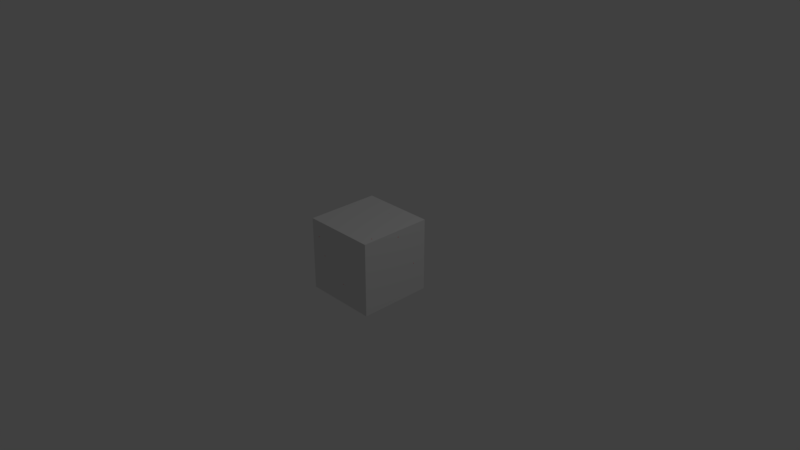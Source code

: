 # Source: ab_mem_transport_ec2cp_direct.blend  (saved by Blender 2.79.0; exported with 4.5.12 LTS)
import bpy
from mathutils import Matrix  # noqa: F401  (used for matrix-valued properties, if any)

bpy.ops.wm.read_factory_settings(use_empty=True)
scene = bpy.context.scene
scene.name = 'Scene'

# ---- collections
col_collection_1 = bpy.data.collections.new('Collection 1'); scene.collection.children.link(col_collection_1)

# ---- materials (node trees are filled in below, after node groups)
mat_world_mat = bpy.data.materials.new('World_mat')
mat_world_mat.alpha_threshold = 0.0
mat_world_mat.use_transparent_shadow = False
mat_world_mat.roughness = 0.5
mat_cube_mat = bpy.data.materials.new('Cube_mat')
mat_cube_mat.alpha_threshold = 0.0
mat_cube_mat.use_transparent_shadow = False
mat_cube_mat.roughness = 0.5
mat_mol_mem_mat = bpy.data.materials.new('mol_Mem_mat')
mat_mol_mem_mat.alpha_threshold = 0.0
mat_mol_mem_mat.use_transparent_shadow = False
mat_mol_mem_mat.diffuse_color = (0.0, 1.0, 0.0, 1.0)
mat_mol_mem_mat.roughness = 0.5
mat_mol_a_mat = bpy.data.materials.new('mol_A_mat')
mat_mol_a_mat.alpha_threshold = 0.0
mat_mol_a_mat.use_transparent_shadow = False
mat_mol_a_mat.diffuse_color = (1.0, 0.0, 0.0, 1.0)
mat_mol_a_mat.roughness = 0.5
mat_mol_b_mat = bpy.data.materials.new('mol_B_mat')
mat_mol_b_mat.alpha_threshold = 0.0
mat_mol_b_mat.use_transparent_shadow = False
mat_mol_b_mat.diffuse_color = (0.0, 1.0, 1.0, 1.0)
mat_mol_b_mat.roughness = 0.5

# ---- material node trees

# ---- world
world_world = bpy.data.worlds.new('World'); scene.world = world_world
world_world.color = (0.05088, 0.05088, 0.05088)
world_world.use_sun_shadow = False
world_world.sun_shadow_jitter_overblur = 0.0
world_world.cycles.sampling_method = 'MANUAL'

# ---- cameras
cam_camera = bpy.data.cameras.new('Camera')
cam_camera.clip_end = 100.0
cam_camera.lens = 35.0
cam_camera.sensor_width = 32.0
cam_camera.sensor_height = 18.0
cam_camera.ortho_scale = 7.314
cam_camera.dof.focus_distance = 0.0
cam_camera.dof.aperture_fstop = 128.0

# ---- lights
light_lamp = bpy.data.lights.new('Lamp', 'POINT')
light_lamp.transmission_factor = 0.0
light_lamp.cutoff_distance = 30.0
light_lamp.energy = 100.0
light_lamp.shadow_buffer_clip_start = 1.001
light_lamp.shadow_soft_size = 0.1
light_lamp.shadow_maximum_resolution = 0.006
light_lamp.use_absolute_resolution = True

# ---- meshes
me_world_009 = bpy.data.meshes.new('World.009')
me_world_009.from_pydata([(-2.0, -2.0, -2.0), (-2.0, -2.0, 2.0), (-2.0, 2.0, -2.0), (-2.0, 2.0, 2.0), (2.0, -2.0, -2.0), (2.0, -2.0, 2.0), (2.0, 2.0, -2.0), (2.0, 2.0, 2.0)], [], [(1, 2, 0), (3, 6, 2), (7, 4, 6), (5, 0, 4), (6, 0, 2), (3, 5, 7), (1, 3, 2), (3, 7, 6), (7, 5, 4), (5, 1, 0), (6, 4, 0), (3, 1, 5)])
me_world_009.materials.append(mat_world_mat)
me_world_009.use_remesh_preserve_volume = False
me_world_009.use_remesh_preserve_attributes = False
me_world_009.use_mirror_vertex_groups = False
me_world_009.update()
me_cube = bpy.data.meshes.new('Cube')
me_cube.from_pydata([(-1.0, -1.0, -1.0), (-1.0, -1.0, 1.0), (-1.0, 1.0, -1.0), (-1.0, 1.0, 1.0), (1.0, -1.0, -1.0), (1.0, -1.0, 1.0), (1.0, 1.0, -1.0), (1.0, 1.0, 1.0)], [], [(1, 2, 0), (3, 6, 2), (7, 4, 6), (5, 0, 4), (6, 0, 2), (3, 5, 7), (1, 3, 2), (3, 7, 6), (7, 5, 4), (5, 1, 0), (6, 4, 0), (3, 1, 5)])
me_cube.materials.append(mat_cube_mat)
me_cube.use_remesh_preserve_volume = False
me_cube.use_remesh_preserve_attributes = False
me_cube.use_mirror_vertex_groups = False
me_cube.update()
me_mol_mem_pos = bpy.data.meshes.new('mol_Mem_pos')
me_mol_mem_pos.from_pydata([(0.05625, -0.02749, 0.25), (-0.1556, -0.1802, 0.25), (-0.09392, -0.04193, 0.25), (0.0164, -0.06349, 0.25), (-0.1881, -0.09564, 0.25), (-0.1952, 0.1969, 0.25), (0.1658, 0.1109, 0.25), (-0.2372, -0.1898, 0.25), (0.09349, 0.222, 0.25), (0.2266, 0.03013, 0.25), (0.02516, 0.1642, 0.25), (-0.03371, 0.05596, 0.25), (0.1564, 0.01324, 0.25), (-0.01428, 0.02232, 0.25), (0.1937, 0.05593, 0.25), (-0.132, -0.1232, 0.25), (-0.05599, 0.2364, 0.25), (0.03906, -0.1902, 0.25), (0.1071, -0.1504, 0.25), (-0.047, 0.002435, 0.25), (-0.09515, -0.1047, 0.25), (0.1613, 0.1582, 0.25), (-0.1722, 0.06688, 0.25), (0.2296, 0.2302, 0.25), (-0.2401, 0.102, 0.25), (-0.2306, 0.1415, 0.25), (-0.01551, 0.1236, 0.25), (-0.2164, -0.2406, 0.25), (0.02644, 0.1196, 0.25), (-0.2399, -0.1997, 0.25), (-0.08689, -0.2481, 0.25), (-0.08206, 0.0405, 0.25), (-0.1303, -0.1364, 0.25), (-0.07213, -0.09683, 0.25), (-0.1036, 0.2294, 0.25), (-0.1989, -0.2261, 0.25), (0.1744, -0.0428, 0.25), (0.0428, -0.1971, 0.25), (0.09518, 0.2414, 0.25), (0.1444, 0.1498, 0.25), (-0.07819, 0.01357, 0.25), (0.1068, -0.0005796, 0.25), (0.05779, -0.1521, 0.25), (-0.03343, -0.216, 0.25), (0.001528, 0.142, 0.25), (0.1818, -0.05814, 0.25), (-0.2406, -0.058, 0.25), (0.07706, 0.08237, 0.25), (-0.1111, 0.03622, 0.25), (-0.2069, -0.1578, 0.25), (-0.2497, 0.1542, 0.25), (-0.1768, -0.15, 0.25), (-0.02394, 0.2456, 0.25), (0.1638, -0.1757, 0.25), (0.1607, -0.03082, 0.25), (0.07756, -0.06521, 0.25), (-0.04644, -0.1076, 0.25), (-0.008746, 0.03153, 0.25), (-0.2074, -0.1411, 0.25), (-0.02568, -0.08602, 0.25), (-0.2014, -0.091, 0.25), (-0.001124, -0.2198, 0.25), (-0.05865, -0.009551, 0.25), (0.1081, 0.2326, 0.25), (-0.1043, -0.2303, 0.25), (-0.1014, 0.2159, 0.25), (-0.1421, -0.2015, 0.25), (0.1135, -0.0732, 0.25), (-0.0723, -0.2442, 0.25), (0.1204, 0.02057, 0.25), (-0.2349, 0.1663, 0.25), (-0.2423, -0.1391, 0.25), (-0.05017, -0.135, 0.25), (-0.2011, 0.07165, 0.25), (0.194, 0.02535, 0.25), (0.2265, 0.1455, 0.25), (-0.08622, -0.09494, 0.25), (-0.06786, -0.215, 0.25), (0.01122, 0.1888, 0.25), (-0.1617, 0.2405, 0.25), (0.08347, 0.1864, 0.25), (0.09679, 0.2073, 0.25), (0.1251, 0.1212, 0.25), (-0.09223, 0.1383, 0.25), (0.07063, 0.05554, 0.25), (-0.08262, -0.01617, 0.25), (0.04241, 0.1672, 0.25), (0.02558, 0.2288, 0.25), (0.2005, -0.1729, 0.25), (-0.05554, 0.1504, 0.25), (-0.132, 0.07255, 0.25), (0.2137, 0.1565, 0.25), (-0.1384, 0.1928, 0.25), (-0.04564, -0.1865, 0.25), (-0.1236, 0.03859, 0.25), (-0.1025, 0.1674, 0.25), (-0.1147, 0.003669, 0.25), (-0.08784, -0.1695, 0.25), (0.01594, -0.04804, 0.25), (-0.06722, -0.06076, 0.25), (-0.2041, -0.05292, 0.25), (-0.138, -0.2292, 0.25), (-0.1107, -0.0795, 0.25), (0.1951, -0.1483, 0.25), (0.01598, 0.1735, 0.25), (-0.236, -0.06465, 0.25), (0.1062, -0.06564, 0.25), (0.118, 0.1616, 0.25), (0.08457, 0.01358, 0.25), (-0.1006, 0.1319, 0.25), (-0.1462, -0.09286, 0.25), (0.03908, 0.1874, 0.25), (-0.2184, 0.1438, 0.25), (0.2102, 0.1115, 0.25), (-0.2465, -0.1286, 0.25), (-0.1655, -0.2069, 0.25), (-0.067, 0.103, 0.25), (0.2181, -0.2332, 0.25), (0.1188, 0.04019, 0.25), (-0.07053, 0.1668, 0.25), (0.2, -0.1828, 0.25), (-0.2427, -0.2196, 0.25), (0.1867, -0.2068, 0.25), (0.1581, 0.1746, 0.25), (-0.2465, 0.03435, 0.25), (-0.2212, -0.2192, 0.25), (0.1152, -0.05383, 0.25), (0.03535, 0.06647, 0.25), (-0.08855, -0.02328, 0.25), (-0.1973, 0.1814, 0.25), (0.09334, -0.01432, 0.25), (-0.2001, 0.04631, 0.25), (0.1882, 0.212, 0.25), (-0.1201, 0.1903, 0.25), (-0.1548, 0.02853, 0.25), (-0.05151, -0.1181, 0.25), (-0.1796, -0.07697, 0.25), (-0.09246, -0.00426, 0.25), (0.08124, 0.1902, 0.25), (0.1231, 0.2485, 0.25), (-0.01676, -0.1638, 0.25), (-0.03303, 0.2481, 0.25), (0.1332, 0.2087, 0.25), (-0.14, -0.1446, 0.25), (0.05154, -0.1437, 0.25), (-0.0245, -0.1262, 0.25), (-0.2499, -0.1078, 0.25), (0.004911, 0.1147, 0.25), (-0.1228, -0.1935, 0.25), (-0.2005, -0.1174, 0.25), (0.2014, 0.1162, 0.25), (-0.1779, -0.1983, 0.25), (-0.1478, -0.2455, 0.25), (0.1467, 0.1608, 0.25), (0.2321, 0.2406, 0.25), (0.0107, 0.2466, 0.25), (-0.05165, -0.1905, 0.25), (0.0122, -0.04161, 0.25), (0.1895, -0.223, 0.25), (0.2231, 0.02128, 0.25), (-0.2345, -0.07206, 0.25), (-0.1781, 0.05896, 0.25), (-0.1516, -0.2282, 0.25), (0.05741, 0.1702, 0.25), (-0.1248, 0.07667, 0.25), (-0.006756, -0.1408, 0.25), (0.1129, -0.2369, 0.25), (-0.2183, -0.04449, 0.25), (-0.1119, 0.0572, 0.25), (0.1345, 0.1482, 0.25), (-0.2292, 0.1053, 0.25), (0.2152, 0.1515, 0.25), (0.2256, -0.08507, 0.25), (-0.2081, -0.07761, 0.25), (-0.01228, -0.1764, 0.25), (-0.1286, 0.03928, 0.25), (0.02964, 0.01546, 0.25), (0.1531, -0.1884, 0.25), (-0.217, -0.08676, 0.25), (0.03971, 0.1134, 0.25), (0.1453, -0.07311, 0.25), (-0.03621, 0.1925, 0.25), (0.01254, -0.09196, 0.25), (-0.001459, -0.2062, 0.25), (-0.2422, 0.03679, 0.25), (0.1804, 0.07869, 0.25), (0.03719, 0.2098, 0.25), (-0.05018, -0.01336, 0.25), (0.1874, -0.1513, 0.25), (0.1603, 0.1346, 0.25), (-0.1205, -0.1642, 0.25), (-0.04611, -0.05388, 0.25), (0.1636, -0.0254, 0.25), (0.2036, -0.00466, 0.25), (0.1675, -0.1648, 0.25), (0.03501, -0.1491, 0.25), (-0.1695, 0.1358, 0.25), (-0.2072, 0.0613, 0.25), (-0.2047, -0.01745, 0.25), (-0.09759, -0.01181, 0.25), (0.1823, 0.01718, 0.25), (0.09242, -0.2107, 0.25), (-0.232, -0.1341, 0.25), (0.2271, 0.08029, 0.25), (-0.1134, -0.07449, 0.25), (0.1991, 0.1483, 0.25), (-0.2285, 0.1947, 0.25), (-0.1096, 0.1517, 0.25), (0.1579, -0.09612, 0.25), (0.07423, -0.08662, 0.25), (-0.1231, -0.1987, 0.25), (0.2359, 0.1656, 0.25), (0.1498, -0.1516, 0.25), (-0.2368, -0.04424, 0.25), (-0.1039, -0.06798, 0.25), (-0.2037, 0.1988, 0.25), (-0.1335, -0.1075, 0.25), (-0.05241, 0.06922, 0.25), (0.116, -0.1797, 0.25), (-0.1627, -0.05669, 0.25), (-0.07974, 0.1836, 0.25), (-0.2478, 0.2335, 0.25), (0.1334, -0.1899, 0.25), (0.04106, 0.0963, 0.25), (0.2486, -0.1534, 0.25), (0.197, -0.05434, 0.25), (0.003608, -0.0101, 0.25), (0.211, 0.2473, 0.25), (-0.02069, 0.1455, 0.25), (-0.05276, 0.09125, 0.25), (-0.1561, -0.1747, 0.25), (0.0171, 0.2445, 0.25), (0.1816, 0.1663, 0.25), (0.09776, 0.1619, 0.25), (0.135, -0.07241, 0.25), (-0.06987, -0.1786, 0.25), (-0.2198, 0.1155, 0.25), (-0.2026, -0.1258, 0.25), (-0.2254, -0.01058, 0.25), (0.2119, -0.1007, 0.25), (-0.1177, 0.233, 0.25), (-0.2319, -0.09357, 0.25), (0.1635, 0.2434, 0.25), (-0.1332, -0.1408, 0.25), (-0.007401, 0.08712, 0.25), (-0.2246, 0.06801, 0.25), (0.2257, -0.1721, 0.25), (0.07774, -0.03273, 0.25), (-0.02251, -0.2193, 0.25), (-0.1379, 0.2258, 0.25), (-0.05088, 0.1754, 0.25), (-0.004174, 0.1144, 0.25), (0.05448, -0.0432, 0.25), (0.1488, 0.2045, 0.25), (-0.07384, 0.2417, 0.25), (0.2391, 0.02802, 0.25), (-0.2001, -0.198, 0.25), (0.05929, 0.1376, 0.25), (-0.105, 0.07886, 0.25), (0.07979, -0.216, 0.25), (-0.236, -0.2056, 0.25), (0.09795, 0.1725, 0.25), (0.08687, 0.004028, 0.25), (-0.05576, -0.1609, 0.25), (-0.1762, -0.135, 0.25), (0.104, -0.02194, 0.25), (0.2269, 0.1948, 0.25), (-0.02628, 0.09421, 0.25), (-0.08557, -0.0912, 0.25), (0.1068, 0.2413, 0.25), (0.05347, -0.1741, 0.25), (0.1162, 0.1323, 0.25), (-0.23, -0.05811, 0.25), (-0.2196, 0.02235, 0.25), (0.1126, -0.008568, 0.25), (0.1417, -0.1992, 0.25), (0.07253, -0.2021, 0.25), (-0.2478, -0.1249, 0.25), (-0.001249, -0.1256, 0.25), (-0.09817, -0.03427, 0.25), (-0.2044, 0.03011, 0.25), (0.2186, -0.1709, 0.25), (-0.1921, 0.1865, 0.25), (0.2247, -0.228, 0.25), (-0.2124, 0.2434, 0.25), (0.2035, -0.1394, 0.25), (-0.1872, -0.09771, 0.25), (0.1293, 0.2331, 0.25), (0.1853, -0.02279, 0.25), (-0.2494, -0.08365, 0.25), (0.1694, -0.1853, 0.25), (-0.03142, -0.1564, 0.25), (0.01506, -0.1325, 0.25), (0.04878, 0.006104, 0.25), (0.1088, 0.007371, 0.25), (0.1962, 0.0004301, 0.25), (0.1662, -0.2338, 0.25), (0.03014, 0.225, 0.25), (0.1956, -0.1214, 0.25), (0.2417, 0.08731, 0.25), (0.04104, -0.197, 0.25), (0.1238, -0.1762, 0.25), (-0.04633, 0.196, 0.25), (0.232, 0.2009, 0.25), (0.07901, -0.1515, 0.25), (-0.1358, -0.2042, 0.25), (-0.07996, 0.09272, 0.25), (-0.2255, -0.2021, 0.25), (0.1526, 0.06623, 0.25), (0.05686, 0.02976, 0.25), (0.06418, 0.1225, 0.25), (0.2231, -0.00238, 0.25), (-0.07918, 0.1115, 0.25), (-0.1091, 0.06416, 0.25), (0.1406, -0.05298, 0.25), (-0.1099, 0.02786, 0.25), (0.1191, 0.1704, 0.25), (0.2447, -0.1728, 0.25), (-0.2105, -0.1359, 0.25), (0.05388, 0.03545, 0.25), (0.1759, -0.09761, 0.25), (-0.2191, -0.2099, 0.25), (0.02275, -0.1729, 0.25), (0.07381, 0.2248, 0.25), (0.1412, -0.2395, 0.25), (0.06814, -0.04999, 0.25), (-0.05311, 0.1878, 0.25), (0.2275, -0.1186, 0.25), (-0.235, -0.1592, 0.25), (0.2054, -0.2117, 0.25), (0.2431, -0.1369, 0.25), (-0.181, 0.06023, 0.25), (-0.01082, 0.2391, 0.25), (-0.1107, 0.2369, 0.25), (0.1659, -0.2479, 0.25), (-0.03172, -0.04029, 0.25), (-0.183, -0.2152, 0.25), (0.1933, 0.2382, 0.25), (-0.2487, 0.01505, 0.25), (0.2347, 0.1715, 0.25), (0.2392, 0.1353, 0.25), (-0.0963, -0.1344, 0.25), (0.1745, 0.1823, 0.25), (-0.0255, -0.04866, 0.25), (0.04694, -0.03597, 0.25), (0.06966, 0.1402, 0.25), (0.06729, -0.1297, 0.25), (0.09813, 0.2123, 0.25), (-0.05958, -0.1752, 0.25), (0.1596, -0.2339, 0.25), (-0.03207, -0.2482, 0.25), (-0.2324, 0.1801, 0.25), (0.2489, -0.05686, 0.25), (-0.1709, -0.07101, 0.25), (-0.02111, 0.05665, 0.25), (-0.1918, 0.04874, 0.25), (0.2295, 0.08917, 0.25), (-0.2403, -0.005682, 0.25), (0.01549, -0.003129, 0.25), (0.2132, 0.09753, 0.25), (-0.2444, -0.01573, 0.25), (0.005996, 0.2309, 0.25), (-0.009505, -0.1368, 0.25), (0.002791, 0.2282, 0.25), (-0.07587, -0.02049, 0.25), (-0.08593, -0.03836, 0.25), (-0.0007698, -0.08798, 0.25), (0.2005, -0.06114, 0.25), (0.06117, 0.1461, 0.25), (0.2237, 0.1766, 0.25), (-0.07123, -0.09872, 0.25), (-0.1767, 0.03295, 0.25), (0.08346, 0.01875, 0.25), (0.1094, 0.1741, 0.25), (0.1005, -0.08589, 0.25), (0.2076, -0.1565, 0.25), (0.2279, -0.2162, 0.25), (-0.08766, 0.1964, 0.25), (-0.1974, -0.08677, 0.25), (0.08911, -0.005793, 0.25), (0.04932, -0.1382, 0.25), (0.1954, 0.01865, 0.25), (0.02625, 0.01864, 0.25), (-0.1694, 0.2399, 0.25), (-0.06797, -0.01166, 0.25), (-0.05561, 0.04385, 0.25), (-0.01829, 0.1111, 0.25), (0.07301, 0.1176, 0.25), (0.2155, -0.1276, 0.25), (0.1504, 0.03135, 0.25), (0.153, -0.1791, 0.25), (0.204, 0.1381, 0.25), (0.05997, 0.2426, 0.25), (-0.1005, -0.07142, 0.25), (0.05731, -0.2357, 0.25), (0.04383, -0.1713, 0.25), (0.1257, -0.04735, 0.25), (-0.122, -0.01487, 0.25), (0.2089, -0.1618, 0.25), (0.2084, 0.1414, 0.25), (-0.2083, -0.02387, 0.25), (-0.1266, 0.1048, 0.25), (0.1957, -0.2057, 0.25), (-0.004483, -0.05789, 0.25), (-0.1254, 0.05563, 0.25), (-0.1948, 0.004182, 0.25), (0.1214, 0.2164, 0.25), (0.08015, -0.05743, 0.25), (0.1215, -0.1471, 0.25), (0.143, -0.07398, 0.25), (-0.1434, 0.1887, 0.25), (0.04736, -0.1452, 0.25), (-0.01522, 0.003948, 0.25), (-0.1514, 0.1901, 0.25), (-0.173, -0.0673, 0.25), (-0.1194, 0.2057, 0.25), (0.1202, 0.05659, 0.25), (0.1132, -0.2323, 0.25), (-0.1289, -0.09297, 0.25), (-0.156, 0.0197, 0.25), (0.05912, 0.1276, 0.25), (0.06913, -0.1411, 0.25), (0.06108, 0.2287, 0.25), (-0.172, 0.008132, 0.25), (0.1114, -0.1199, 0.25), (0.09571, 0.05161, 0.25), (-0.1575, -0.1984, 0.25), (0.1096, 0.1141, 0.25), (0.1075, -0.191, 0.25), (-0.0143, -0.08972, 0.25), (-0.1998, -0.1221, 0.25), (-0.1474, 0.1684, 0.25), (-0.1093, -0.1427, 0.25), (0.05932, 0.1653, 0.25), (-0.06611, 0.2304, 0.25), (0.1257, 0.1044, 0.25), (0.1619, 0.1805, 0.25), (-0.1638, -0.2279, 0.25), (-0.06467, 0.1752, 0.25), (-0.1998, 0.238, 0.25), (0.07258, -0.01512, 0.25), (-0.00439, 0.2109, 0.25), (-0.1905, -0.1301, 0.25), (0.2081, 0.2307, 0.25), (0.1023, 0.1193, 0.25), (0.07165, -0.03602, 0.25), (-0.03855, -0.05835, 0.25), (0.1493, 0.229, 0.25), (-0.0614, 0.1852, 0.25), (-0.03338, 0.1358, 0.25), (-0.2248, -0.1286, 0.25), (0.1824, 0.1738, 0.25), (-0.1721, 0.1007, 0.25), (-0.1727, 0.2093, 0.25), (0.03771, 0.2217, 0.25), (-0.07856, -0.1073, 0.25), (-0.1246, -0.05257, 0.25), (0.00722, 0.1355, 0.25), (-0.09089, -0.01071, 0.25), (-0.1425, -0.2284, 0.25), (-0.2153, 0.13, 0.25), (0.1083, -0.1121, 0.25), (-0.0466, -0.2301, 0.25), (0.2282, 0.05836, 0.25), (-0.2404, 0.1762, 0.25), (-0.1268, 0.2086, 0.25), (-0.1436, -0.04513, 0.25), (-0.0116, 0.1545, 0.25), (-0.05795, 0.06721, 0.25), (0.04923, -0.02616, 0.25), (-0.02217, 0.1335, 0.25), (-0.07792, -0.164, 0.25), (0.01679, 0.06412, 0.25), (0.06464, -0.1048, 0.25), (-0.2009, -0.001596, 0.25), (0.2488, 0.02554, 0.25), (-0.1877, -0.2472, 0.25), (0.02076, 0.1759, 0.25), (-0.01738, -0.06129, 0.25), (-0.08194, -0.04465, 0.25), (0.126, -0.08121, 0.25), (0.1396, -0.1673, 0.25), (-0.2458, 0.2059, 0.25), (-0.04367, -0.05337, 0.25), (0.2182, 0.09181, 0.25), (0.1245, -0.2, 0.25), (0.128, 0.1925, 0.25), (0.1679, -0.09136, 0.25), (-0.1716, -0.09944, 0.25), (-0.1847, -0.04744, 0.25), (-0.1739, -0.1229, 0.25), (-0.02122, -0.005988, 0.25), (-0.03836, -0.2381, 0.25), (0.1055, -0.1095, 0.25), (-0.03112, -0.1421, 0.25), (-0.241, 0.2404, 0.25), (-0.2187, -0.1131, 0.25), (0.1029, 0.1257, 0.25), (0.2237, 0.1121, 0.25), (0.01504, -0.2065, 0.25), (0.0901, 0.07505, 0.25), (0.2474, 0.04044, 0.25), (0.1901, 0.2045, 0.25), (-0.1316, -0.05369, 0.25), (-0.2136, 0.1054, 0.25), (-0.2216, -0.09396, 0.25), (-0.1005, 0.2494, 0.25), (0.1592, -0.01577, 0.25), (-0.1635, -0.1898, 0.25), (-0.1419, 0.1337, 0.25), (0.1086, 0.1609, 0.25), (0.1989, 0.0132, 0.25), (-0.05535, 0.03041, 0.25), (0.1298, -0.1097, 0.25), (-0.2229, -0.1004, 0.25), (-0.1148, 0.08035, 0.25), (0.1429, 0.1584, 0.25), (0.1657, 0.21, 0.25), (0.01326, 0.1395, 0.25), (0.1627, 0.08007, 0.25), (-0.003066, 0.2244, 0.25), (-0.01109, -0.1172, 0.25), (0.1749, 0.09329, 0.25), (-0.1709, -0.1598, 0.25), (0.1034, -0.05361, 0.25), (-0.1213, 0.09593, 0.25), (0.2142, -0.178, 0.25), (0.1666, -0.05885, 0.25), (-0.0737, 0.2235, 0.25), (-0.03314, -0.1975, 0.25), (-0.1968, 0.1908, 0.25), (0.1137, -0.2189, 0.25), (0.0744, -0.1041, 0.25), (0.1036, -0.2046, 0.25), (-0.04157, 0.08662, 0.25), (0.07321, -0.01901, 0.25), (-0.1866, 0.09155, 0.25), (-0.008386, -0.221, 0.25), (-0.23, -0.1689, 0.25), (-0.09014, 0.1065, 0.25), (0.02813, 0.07347, 0.25), (0.1469, -0.1447, 0.25), (-0.1931, 0.2327, 0.25), (0.1686, -0.03377, 0.25), (0.112, 0.1852, 0.25), (0.03501, 0.1058, 0.25), (-0.03442, -0.04191, 0.25), (0.156, 0.1439, 0.25), (0.05247, 0.1251, 0.25), (-0.1121, -0.1339, 0.25), (0.06669, 0.1052, 0.25), (-0.1025, 0.125, 0.25), (-0.2141, 0.07046, 0.25), (0.2127, -0.193, 0.25), (0.006966, 0.1038, 0.25), (-0.1511, -0.1514, 0.25), (-0.2415, -0.07525, 0.25), (-0.1707, 0.07886, 0.25), (-0.03375, 0.1168, 0.25), (0.06572, 0.1974, 0.25), (0.09004, -0.1448, 0.25), (0.1941, -0.06594, 0.25), (0.02749, -0.1656, 0.25), (-0.2444, -0.1933, 0.25), (0.1277, -0.1255, 0.25), (0.2304, -0.1184, 0.25), (0.03091, 0.05563, 0.25), (-0.06884, 0.04833, 0.25), (0.1705, -0.1446, 0.25), (0.1261, 0.0692, 0.25), (0.01956, -0.2113, 0.25), (0.1479, -0.06536, 0.25), (0.1106, 0.05116, 0.25), (-0.05083, -0.02558, 0.25), (-0.0374, 0.1965, 0.25), (-0.0747, 0.147, 0.25), (-0.1414, 0.2255, 0.25), (0.1795, 0.0502, 0.25), (0.2456, 0.007742, 0.25), (0.006045, -0.1708, 0.25), (-0.1859, 0.1304, 0.25), (0.09219, 0.06797, 0.25), (0.2284, 0.1059, 0.25), (0.06093, 0.1925, 0.25), (-0.07404, 0.1036, 0.25), (0.07238, 0.2006, 0.25), (0.2191, -0.1554, 0.25), (-0.1997, 0.1329, 0.25), (-0.2016, 0.172, 0.25), (-0.1959, -0.1092, 0.25), (-0.215, 0.05159, 0.25), (0.05251, 0.1206, 0.25), (0.06111, -0.2236, 0.25), (0.2349, 0.1138, 0.25), (0.01041, 0.07012, 0.25), (0.1451, 0.1098, 0.25), (0.213, -0.1426, 0.25), (-0.005317, -0.1626, 0.25), (-0.01996, -0.1387, 0.25), (0.2461, 0.08739, 0.25), (0.001789, -0.1577, 0.25), (-0.2188, 0.2396, 0.25), (-0.02603, -0.0392, 0.25), (0.2481, 0.2123, 0.25), (0.1366, -0.2152, 0.25), (-0.1921, 0.05722, 0.25), (0.2433, 0.2065, 0.25), (0.1909, -0.03992, 0.25), (0.1406, 0.0005098, 0.25), (0.02373, 0.07281, 0.25), (-0.146, -0.1636, 0.25), (0.1116, -0.166, 0.25), (-0.1392, -0.1537, 0.25), (0.2021, -0.234, 0.25), (0.1757, 0.02189, 0.25), (0.08699, 0.08665, 0.25), (-0.2297, -0.07438, 0.25), (0.1833, 0.004529, 0.25), (-0.1542, 0.07282, 0.25), (-0.04335, -0.1336, 0.25), (0.2499, 0.1489, 0.25), (0.1954, -0.0855, 0.25), (-0.1604, -0.09774, 0.25), (-0.002434, 0.0631, 0.25), (-0.002922, 0.2255, 0.25), (0.07255, -0.1921, 0.25), (0.1386, 0.2175, 0.25), (0.08377, -0.101, 0.25), (0.05612, -0.07307, 0.25), (0.07868, 0.06127, 0.25), (-0.2137, 0.1772, 0.25), (0.08035, -0.1343, 0.25), (0.158, -0.1239, 0.25), (-0.09619, 0.1118, 0.25), (0.08354, 0.141, 0.25), (-0.04957, 0.2297, 0.25), (-0.08634, -0.1043, 0.25), (0.2331, -0.1395, 0.25), (0.2073, -0.2279, 0.25), (0.1216, -0.08877, 0.25), (0.00212, -0.1807, 0.25), (0.09286, 0.02845, 0.25), (-0.01975, 0.05036, 0.25), (-0.06341, -0.1262, 0.25), (-0.1085, -0.1881, 0.25), (0.2269, -0.2096, 0.25), (0.1497, 0.08998, 0.25), (-0.1905, 0.1745, 0.25), (0.05539, -0.1277, 0.25), (0.1494, -0.1798, 0.25), (0.1678, 0.1262, 0.25), (-0.2113, 0.01792, 0.25), (0.1266, -0.2303, 0.25), (0.2324, -0.2486, 0.25), (0.1286, -0.1191, 0.25), (0.1087, 0.03719, 0.25), (0.02971, 0.162, 0.25), (0.1902, 0.04116, 0.25), (0.02468, -0.08776, 0.25), (-0.2021, 0.1569, 0.25), (-0.2404, -0.1061, 0.25), (-0.1634, 0.1045, 0.25), (-0.1399, 0.02229, 0.25), (0.1625, -0.05344, 0.25), (0.1941, 0.2206, 0.25), (0.2074, 0.1914, 0.25), (0.1275, 0.1338, 0.25), (0.06896, -0.2423, 0.25), (0.1868, -0.005511, 0.25), (-0.01591, 0.09432, 0.25), (0.2227, 0.1297, 0.25), (-0.238, 0.1385, 0.25), (0.1805, 0.06527, 0.25), (-0.02417, 0.0474, 0.25), (0.1943, -0.01845, 0.25), (0.08557, -0.028, 0.25), (-0.08376, 0.03933, 0.25), (-0.2314, -0.1894, 0.25), (-0.08548, -0.1867, 0.25), (0.07546, 0.01841, 0.25), (0.1239, -0.2131, 0.25), (-0.1507, 0.07924, 0.25), (-0.1844, 0.1088, 0.25), (-0.02949, -0.2291, 0.25), (0.1841, -0.1185, 0.25), (0.1079, 0.07953, 0.25), (-0.2252, 0.1435, 0.25), (0.08729, 0.1193, 0.25), (0.2164, -0.1877, 0.25), (-0.05715, -0.2377, 0.25), (0.2147, 0.217, 0.25), (0.1164, 0.07443, 0.25), (0.1626, -0.1545, 0.25), (0.1647, -0.1374, 0.25), (0.2137, -0.1114, 0.25), (-0.1796, -0.1737, 0.25), (-0.236, 0.08979, 0.25), (-0.05378, -0.2039, 0.25), (0.1688, -0.01867, 0.25), (0.2219, 0.02985, 0.25), (0.02551, 0.03858, 0.25), (-0.2109, 0.01141, 0.25), (0.2116, 0.1846, 0.25), (0.2213, 0.0595, 0.25), (0.2118, 0.2004, 0.25), (0.04409, -0.055, 0.25), (0.05854, 0.2064, 0.25), (-0.1421, -0.1836, 0.25), (-0.2259, -0.245, 0.25), (0.111, -0.1672, 0.25), (-0.1094, -0.1389, 0.25), (-0.08005, 0.2212, 0.25), (-0.226, 0.07902, 0.25), (-0.06014, -0.06256, 0.25), (0.008163, -0.1549, 0.25), (-0.2445, -0.01125, 0.25), (-0.06838, -0.131, 0.25), (-0.02292, -0.007945, 0.25), (0.2262, 0.09809, 0.25), (0.04683, 0.1608, 0.25), (0.09731, 0.2262, 0.25), (0.1947, -0.03032, 0.25), (0.0406, 0.1993, 0.25), (0.1873, -0.1024, 0.25), (-0.2057, 0.02228, 0.25), (0.1827, 0.04206, 0.25), (0.1601, 0.08522, 0.25), (-0.04624, -0.2494, 0.25), (-0.1869, -0.001601, 0.25), (-0.07758, 0.1207, 0.25), (0.1535, 0.2454, 0.25), (-0.1065, -0.1783, 0.25), (-0.1, -0.05003, 0.25), (-0.1607, -0.1048, 0.25), (0.2366, -0.2194, 0.25), (-0.03352, 0.1402, 0.25), (0.2172, 0.07751, 0.25), (-0.2242, 0.09045, 0.25), (-0.0253, 0.1987, 0.25), (-0.1015, -0.2133, 0.25), (-0.195, 0.1797, 0.25), (0.1813, 0.1953, 0.25), (0.2286, 0.007867, 0.25), (0.206, -0.194, 0.25), (0.1766, -0.2288, 0.25), (-0.008159, 0.002313, 0.25), (0.1157, 0.162, 0.25), (-0.2301, -0.03763, 0.25), (-0.02092, 0.1784, 0.25), (-0.08154, 0.2372, 0.25), (0.07975, 0.1505, 0.25), (0.04823, 0.1601, 0.25), (-0.1422, 0.158, 0.25), (-0.1395, 0.02806, 0.25), (0.03646, -0.13, 0.25), (-0.02977, -0.1346, 0.25), (0.2341, -0.09594, 0.25), (0.157, -0.2159, 0.25), (-0.1864, -0.2175, 0.25), (-0.112, -0.06709, 0.25), (-0.2187, -0.01107, 0.25), (-0.2207, -0.06313, 0.25), (-0.1233, 0.2021, 0.25), (-0.2093, 0.08068, 0.25), (0.1759, 0.222, 0.25), (-0.0816, 0.02136, 0.25), (0.1714, 0.1008, 0.25), (-0.1269, -0.03871, 0.25), (0.1428, -0.1326, 0.25), (-0.1411, -0.01574, 0.25), (-0.002933, -2.293e-05, 0.25), (-0.1167, 0.2271, 0.25), (-0.1796, -0.04808, 0.25), (-0.1857, -0.2366, 0.25), (-0.1907, 0.1973, 0.25), (-0.1671, -0.2297, 0.25), (-0.1517, 0.04212, 0.25), (-0.1314, -0.1921, 0.25), (0.1076, -0.1534, 0.25), (-0.2152, -0.01688, 0.25), (-0.1557, 0.03243, 0.25), (-0.02071, 0.2499, 0.25), (0.2477, -0.08483, 0.25), (-0.0612, -0.2477, 0.25), (0.03322, 0.03428, 0.25), (-0.1926, 0.2462, 0.25), (0.1099, -0.2154, 0.25), (0.095, -0.04163, 0.25), (-0.2311, 0.2326, 0.25), (-0.1273, -0.1815, 0.25), (0.03043, -0.1666, 0.25), (-0.2152, -0.1594, 0.25), (0.04019, 0.01251, 0.25), (-0.09041, -0.2111, 0.25), (0.1165, -0.1555, 0.25), (-0.1292, 0.09629, 0.25), (-0.1602, -0.04701, 0.25), (0.02183, -0.08304, 0.25), (-0.006362, -0.03794, 0.25), (-0.1532, -0.2466, 0.25), (-0.08783, -0.0611, 0.25), (0.08824, -0.2207, 0.25), (0.07241, 0.2184, 0.25), (-0.1291, 0.1587, 0.25), (0.1318, -0.01851, 0.25), (0.2239, 0.2388, 0.25), (0.05239, 0.2467, 0.25), (0.003581, 0.1816, 0.25), (0.1518, -0.2054, 0.25), (-0.09825, 0.1915, 0.25), (0.1036, 0.01619, 0.25), (-0.0007309, 0.1309, 0.25), (-0.1502, 0.1609, 0.25), (0.002022, -0.2275, 0.25), (0.1736, -0.1679, 0.25), (0.1631, 0.1286, 0.25), (0.04968, -0.2265, 0.25), (0.176, 0.1141, 0.25), (0.2052, -0.04797, 0.25), (0.09593, 0.2339, 0.25), (0.1109, 0.2078, 0.25), (0.0807, 0.2318, 0.25), (-0.2138, -0.07362, 0.25), (-0.007996, 0.1985, 0.25), (-0.128, 0.1155, 0.25), (0.06888, 0.1475, 0.25), (-0.1156, -0.2383, 0.25), (0.1375, 0.1017, 0.25), (-0.2042, -0.17, 0.25), (0.1363, 0.09181, 0.25), (-0.2387, 0.06164, 0.25), (-0.08566, -0.2344, 0.25), (-0.04327, 0.1214, 0.25), (0.1416, 0.09749, 0.25), (0.2071, 0.03197, 0.25), (-0.01641, -0.2448, 0.25), (0.09899, -0.1382, 0.25), (-0.04992, 0.04618, 0.25), (0.2075, 0.2125, 0.25), (0.2345, -0.04141, 0.25), (-0.2193, 0.1245, 0.25), (-0.1353, -0.1614, 0.25), (0.1767, -0.006989, 0.25), (0.05005, 0.237, 0.25), (0.1517, -0.1363, 0.25), (-0.01632, -0.1838, 0.25), (-0.2219, 0.0508, 0.25), (-0.2391, -0.1261, 0.25), (0.1529, -0.03914, 0.25), (0.03026, -0.2198, 0.25), (-0.1382, -0.1946, 0.25), (-0.0329, -0.05095, 0.25), (-0.1743, 0.17, 0.25), (0.02611, -0.01202, 0.25), (0.162, -0.004115, 0.25), (0.02637, -0.221, 0.25), (-0.1553, 0.2256, 0.25), (-0.1489, 0.001083, 0.25), (0.07624, 0.09979, 0.25), (0.2371, 0.2104, 0.25), (0.2405, 0.1089, 0.25), (-0.1242, -0.2419, 0.25), (-0.1652, 0.1148, 0.25), (-0.1495, 0.2399, 0.25), (-0.2021, -0.1109, 0.25), (0.1241, -0.1183, 0.25), (-0.1055, 0.1462, 0.25), (-0.1312, 0.1751, 0.25), (0.01864, 0.1155, 0.25), (0.2371, 0.1414, 0.25), (0.03505, 0.1322, 0.25), (-0.1772, 0.1935, 0.25), (-0.1617, 0.1248, 0.25), (0.05497, 0.07051, 0.25), (0.248, 0.1757, 0.25), (0.2112, 0.2064, 0.25), (0.2398, -0.2061, 0.25), (-0.005973, -0.04539, 0.25), (0.2488, -0.2152, 0.25), (-0.1023, 0.0003014, 0.25), (-0.1643, -0.02615, 0.25), (-0.04112, 0.1761, 0.25), (0.1761, -0.01929, 0.25), (-0.1597, -0.1141, 0.25), (0.2332, -0.1629, 0.25), (-0.2159, 0.1535, 0.25), (0.1873, 0.01384, 0.25), (-0.02581, -0.1722, 0.25), (-0.09445, -0.05536, 0.25), (-0.2032, 0.09452, 0.25), (-0.08174, -0.06869, 0.25), (-0.1183, 0.1168, 0.25), (0.2001, 0.1244, 0.25), (-0.1806, 0.1985, 0.25), (0.08746, 0.1941, 0.25), (0.2273, -0.1599, 0.25), (-0.0438, 0.1643, 0.25), (0.1244, 0.1323, 0.25), (-0.2477, -0.1977, 0.25), (-0.1859, 0.1005, 0.25), (0.2084, 0.08353, 0.25), (-0.003126, -0.2498, 0.25), (-0.205, -0.2148, 0.25), (-0.01959, 0.06678, 0.25), (0.08831, -0.1684, 0.25), (-0.02799, 0.2298, 0.25), (-0.2124, -0.195, 0.25), (0.00405, 0.1104, 0.25), (0.1975, -0.2418, 0.25), (-0.02718, -0.1591, 0.25), (-0.1871, 0.04045, 0.25), (-0.007735, 0.05624, 0.25), (0.2447, 0.07443, 0.25), (-0.03923, 0.1834, 0.25), (0.24, -0.0364, 0.25), (-0.1081, 0.06678, 0.25), (0.04538, 0.1458, 0.25), (0.03728, -0.1455, 0.25), (-0.159, 0.01741, 0.25), (0.1042, 0.1949, 0.25), (0.1117, -0.1074, 0.25), (0.1293, 0.04844, 0.25), (-0.04132, 0.07598, 0.25), (0.1391, 0.2129, 0.25), (0.1865, 0.02972, 0.25), (-0.06805, -0.1043, 0.25), (0.2462, -0.0132, 0.25), (0.2306, 0.1854, 0.25), (-0.113, 0.1676, 0.25), (-0.07061, -0.1621, 0.25), (-0.1177, 0.174, 0.25), (-0.08308, -0.2091, 0.25), (0.1873, 0.1448, 0.25), (0.1516, -0.2176, 0.25), (-0.03666, -0.1811, 0.25), (0.00235, -0.2089, 0.25), (-0.2427, 0.009944, 0.25), (0.2109, 0.002164, 0.25), (0.191, -0.074, 0.25), (-0.2248, -0.1238, 0.25), (-0.08002, -0.1722, 0.25), (-0.2267, -0.01572, 0.25), (0.01664, 0.2159, 0.25), (0.2065, -0.2428, 0.25), (-0.2075, 0.1328, 0.25), (0.147, -0.06114, 0.25), (0.0637, -0.1818, 0.25), (-0.1368, -0.1542, 0.25), (0.03497, -0.08962, 0.25), (-0.08426, 0.1877, 0.25), (0.1086, -0.1051, 0.25), (0.05134, 0.0432, 0.25), (-0.1665, 0.06502, 0.25), (0.06267, -0.0541, 0.25), (0.2439, -0.1435, 0.25), (0.168, -0.08351, 0.25), (0.02093, 0.006679, 0.25), (0.1076, 0.1814, 0.25), (-0.117, 0.0973, 0.25), (-0.04961, 0.07812, 0.25), (0.1633, -0.1142, 0.25), (-0.2174, -0.05243, 0.25), (0.09663, -0.2269, 0.25), (0.1731, 0.21, 0.25), (0.1883, 0.09455, 0.25), (-0.1912, 0.02669, 0.25), (-0.05222, -0.1395, 0.25), (0.09041, 0.2284, 0.25), (-0.05614, 0.08167, 0.25), (-0.03805, -0.09254, 0.25), (0.138, 0.07139, 0.25), (0.2077, 0.1389, 0.25), (-0.001594, 0.002787, 0.25), (0.05942, -0.1743, 0.25), (-0.1726, -0.1071, 0.25), (0.1486, -0.004586, 0.25), (-0.2254, 0.01788, 0.25), (0.0007021, 0.08818, 0.25), (0.0171, 0.06883, 0.25), (-0.2203, -0.1423, 0.25), (-0.2086, 0.2225, 0.25), (-0.0346, 0.1797, 0.25), (0.1929, 0.2244, 0.25), (0.1805, -0.05771, 0.25), (-0.02831, 0.07067, 0.25), (0.1099, 0.1363, 0.25), (-0.1264, 0.1905, 0.25), (-0.007247, 0.04434, 0.25), (-0.001805, -0.01399, 0.25), (-0.09005, 0.1243, 0.25), (0.01405, -0.1204, 0.25), (0.1365, -0.225, 0.25), (-0.1369, -0.2146, 0.25), (-0.1444, -0.1685, 0.25), (-0.2049, -0.03268, 0.25), (-0.148, -0.1101, 0.25), (-0.1913, -0.01178, 0.25), (-0.09049, 0.01494, 0.25), (0.05562, 0.2199, 0.25), (-0.1723, -0.1957, 0.25)], [], [])
me_mol_mem_pos.use_remesh_preserve_volume = False
me_mol_mem_pos.use_remesh_preserve_attributes = False
me_mol_mem_pos.use_mirror_vertex_groups = False
me_mol_mem_pos.update()
me_mol_mem_shape = bpy.data.meshes.new('mol_Mem_shape')
me_mol_mem_shape.from_pydata([(0.005, 0.0, 0.0), (0.004905, 0.0, 0.0004784), (0.004634, 0.0, 0.0008839), (0.004228, 0.0, 0.001155), (0.00375, 0.0, 0.00125), (0.003272, 0.0, 0.001155), (0.002866, 0.0, 0.0008839), (0.002595, 0.0, 0.0004784), (0.0025, 0.0, 0.0), (0.002595, 0.0, -0.0004784), (0.002866, 0.0, -0.0008839), (0.003272, 0.0, -0.001155), (0.00375, 0.0, -0.00125), (0.004228, 0.0, -0.001155), (0.004634, 0.0, -0.0008839), (0.004905, 0.0, -0.0004784), (0.004619, 0.001913, 0.0), (0.004531, 0.001877, 0.0004784), (0.004281, 0.001773, 0.0008839), (0.003906, 0.001618, 0.001155), (0.003465, 0.001435, 0.00125), (0.003023, 0.001252, 0.001155), (0.002648, 0.001097, 0.0008839), (0.002398, 0.0009931, 0.0004784), (0.00231, 0.0009567, 0.0), (0.002398, 0.0009931, -0.0004784), (0.002648, 0.001097, -0.0008839), (0.003023, 0.001252, -0.001155), (0.003465, 0.001435, -0.00125), (0.003906, 0.001618, -0.001155), (0.004281, 0.001773, -0.0008839), (0.004531, 0.001877, -0.0004784), (0.003536, 0.003536, 0.0), (0.003468, 0.003468, 0.0004784), (0.003277, 0.003277, 0.0008839), (0.00299, 0.00299, 0.001155), (0.002652, 0.002652, 0.00125), (0.002313, 0.002313, 0.001155), (0.002027, 0.002027, 0.0008839), (0.001835, 0.001835, 0.0004784), (0.001768, 0.001768, 0.0), (0.001835, 0.001835, -0.0004784), (0.002027, 0.002027, -0.0008839), (0.002313, 0.002313, -0.001155), (0.002652, 0.002652, -0.00125), (0.00299, 0.00299, -0.001155), (0.003277, 0.003277, -0.0008839), (0.003468, 0.003468, -0.0004784), (0.001913, 0.004619, 0.0), (0.001877, 0.004531, 0.0004784), (0.001773, 0.004281, 0.0008839), (0.001618, 0.003906, 0.001155), (0.001435, 0.003465, 0.00125), (0.001252, 0.003023, 0.001155), (0.001097, 0.002648, 0.0008839), (0.0009931, 0.002398, 0.0004784), (0.0009567, 0.00231, 0.0), (0.0009931, 0.002398, -0.0004784), (0.001097, 0.002648, -0.0008839), (0.001252, 0.003023, -0.001155), (0.001435, 0.003465, -0.00125), (0.001618, 0.003906, -0.001155), (0.001773, 0.004281, -0.0008839), (0.001877, 0.004531, -0.0004784), (0.0, 0.005, 0.0), (0.0, 0.004905, 0.0004784), (0.0, 0.004634, 0.0008839), (0.0, 0.004228, 0.001155), (0.0, 0.00375, 0.00125), (0.0, 0.003272, 0.001155), (0.0, 0.002866, 0.0008839), (0.0, 0.002595, 0.0004784), (0.0, 0.0025, 0.0), (0.0, 0.002595, -0.0004784), (0.0, 0.002866, -0.0008839), (0.0, 0.003272, -0.001155), (0.0, 0.00375, -0.00125), (0.0, 0.004228, -0.001155), (0.0, 0.004634, -0.0008839), (0.0, 0.004905, -0.0004784), (-0.001913, 0.004619, 0.0), (-0.001877, 0.004531, 0.0004784), (-0.001773, 0.004281, 0.0008839), (-0.001618, 0.003906, 0.001155), (-0.001435, 0.003465, 0.00125), (-0.001252, 0.003023, 0.001155), (-0.001097, 0.002648, 0.0008839), (-0.0009931, 0.002398, 0.0004784), (-0.0009567, 0.00231, 0.0), (-0.0009931, 0.002398, -0.0004784), (-0.001097, 0.002648, -0.0008839), (-0.001252, 0.003023, -0.001155), (-0.001435, 0.003465, -0.00125), (-0.001618, 0.003906, -0.001155), (-0.001773, 0.004281, -0.0008839), (-0.001877, 0.004531, -0.0004784), (-0.003536, 0.003536, 0.0), (-0.003468, 0.003468, 0.0004784), (-0.003277, 0.003277, 0.0008839), (-0.00299, 0.00299, 0.001155), (-0.002652, 0.002652, 0.00125), (-0.002313, 0.002313, 0.001155), (-0.002027, 0.002027, 0.0008839), (-0.001835, 0.001835, 0.0004784), (-0.001768, 0.001768, 0.0), (-0.001835, 0.001835, -0.0004784), (-0.002027, 0.002027, -0.0008839), (-0.002313, 0.002313, -0.001155), (-0.002652, 0.002652, -0.00125), (-0.00299, 0.00299, -0.001155), (-0.003277, 0.003277, -0.0008839), (-0.003468, 0.003468, -0.0004784), (-0.004619, 0.001913, 0.0), (-0.004531, 0.001877, 0.0004784), (-0.004281, 0.001773, 0.0008839), (-0.003906, 0.001618, 0.001155), (-0.003465, 0.001435, 0.00125), (-0.003023, 0.001252, 0.001155), (-0.002648, 0.001097, 0.0008839), (-0.002398, 0.0009931, 0.0004784), (-0.00231, 0.0009567, 0.0), (-0.002398, 0.0009931, -0.0004784), (-0.002648, 0.001097, -0.0008839), (-0.003023, 0.001252, -0.001155), (-0.003465, 0.001435, -0.00125), (-0.003906, 0.001618, -0.001155), (-0.004281, 0.001773, -0.0008839), (-0.004531, 0.001877, -0.0004784), (-0.005, 0.0, 0.0), (-0.004905, 0.0, 0.0004784), (-0.004634, 0.0, 0.0008839), (-0.004228, 0.0, 0.001155), (-0.00375, 0.0, 0.00125), (-0.003272, 0.0, 0.001155), (-0.002866, 0.0, 0.0008839), (-0.002595, 0.0, 0.0004784), (-0.0025, 0.0, 0.0), (-0.002595, 0.0, -0.0004784), (-0.002866, 0.0, -0.0008839), (-0.003272, 0.0, -0.001155), (-0.00375, 0.0, -0.00125), (-0.004228, 0.0, -0.001155), (-0.004634, 0.0, -0.0008839), (-0.004905, 0.0, -0.0004784), (-0.004619, -0.001913, 0.0), (-0.004531, -0.001877, 0.0004784), (-0.004281, -0.001773, 0.0008839), (-0.003906, -0.001618, 0.001155), (-0.003465, -0.001435, 0.00125), (-0.003023, -0.001252, 0.001155), (-0.002648, -0.001097, 0.0008839), (-0.002398, -0.0009931, 0.0004784), (-0.00231, -0.0009567, 0.0), (-0.002398, -0.0009931, -0.0004784), (-0.002648, -0.001097, -0.0008839), (-0.003023, -0.001252, -0.001155), (-0.003465, -0.001435, -0.00125), (-0.003906, -0.001618, -0.001155), (-0.004281, -0.001773, -0.0008839), (-0.004531, -0.001877, -0.0004784), (-0.003536, -0.003536, 0.0), (-0.003468, -0.003468, 0.0004784), (-0.003277, -0.003277, 0.0008839), (-0.00299, -0.00299, 0.001155), (-0.002652, -0.002652, 0.00125), (-0.002313, -0.002313, 0.001155), (-0.002027, -0.002027, 0.0008839), (-0.001835, -0.001835, 0.0004784), (-0.001768, -0.001768, 0.0), (-0.001835, -0.001835, -0.0004784), (-0.002027, -0.002027, -0.0008839), (-0.002313, -0.002313, -0.001155), (-0.002652, -0.002652, -0.00125), (-0.00299, -0.00299, -0.001155), (-0.003277, -0.003277, -0.0008839), (-0.003468, -0.003468, -0.0004784), (-0.001913, -0.004619, 0.0), (-0.001877, -0.004531, 0.0004784), (-0.001773, -0.004281, 0.0008839), (-0.001618, -0.003906, 0.001155), (-0.001435, -0.003465, 0.00125), (-0.001252, -0.003023, 0.001155), (-0.001097, -0.002648, 0.0008839), (-0.0009931, -0.002398, 0.0004784), (-0.0009567, -0.00231, 0.0), (-0.0009931, -0.002398, -0.0004784), (-0.001097, -0.002648, -0.0008839), (-0.001252, -0.003023, -0.001155), (-0.001435, -0.003465, -0.00125), (-0.001618, -0.003906, -0.001155), (-0.001773, -0.004281, -0.0008839), (-0.001877, -0.004531, -0.0004784), (0.0, -0.005, 0.0), (0.0, -0.004905, 0.0004784), (0.0, -0.004634, 0.0008839), (0.0, -0.004228, 0.001155), (0.0, -0.00375, 0.00125), (0.0, -0.003272, 0.001155), (0.0, -0.002866, 0.0008839), (0.0, -0.002595, 0.0004784), (0.0, -0.0025, 0.0), (0.0, -0.002595, -0.0004784), (0.0, -0.002866, -0.0008839), (0.0, -0.003272, -0.001155), (0.0, -0.00375, -0.00125), (0.0, -0.004228, -0.001155), (0.0, -0.004634, -0.0008839), (0.0, -0.004905, -0.0004784), (0.001913, -0.004619, 0.0), (0.001877, -0.004531, 0.0004784), (0.001773, -0.004281, 0.0008839), (0.001618, -0.003906, 0.001155), (0.001435, -0.003465, 0.00125), (0.001252, -0.003023, 0.001155), (0.001097, -0.002648, 0.0008839), (0.0009931, -0.002398, 0.0004784), (0.0009567, -0.00231, 0.0), (0.0009931, -0.002398, -0.0004784), (0.001097, -0.002648, -0.0008839), (0.001252, -0.003023, -0.001155), (0.001435, -0.003465, -0.00125), (0.001618, -0.003906, -0.001155), (0.001773, -0.004281, -0.0008839), (0.001877, -0.004531, -0.0004784), (0.003536, -0.003536, 0.0), (0.003468, -0.003468, 0.0004784), (0.003277, -0.003277, 0.0008839), (0.00299, -0.00299, 0.001155), (0.002652, -0.002652, 0.00125), (0.002313, -0.002313, 0.001155), (0.002027, -0.002027, 0.0008839), (0.001835, -0.001835, 0.0004784), (0.001768, -0.001768, 0.0), (0.001835, -0.001835, -0.0004784), (0.002027, -0.002027, -0.0008839), (0.002313, -0.002313, -0.001155), (0.002652, -0.002652, -0.00125), (0.00299, -0.00299, -0.001155), (0.003277, -0.003277, -0.0008839), (0.003468, -0.003468, -0.0004784), (0.004619, -0.001913, 0.0), (0.004531, -0.001877, 0.0004784), (0.004281, -0.001773, 0.0008839), (0.003906, -0.001618, 0.001155), (0.003465, -0.001435, 0.00125), (0.003023, -0.001252, 0.001155), (0.002648, -0.001097, 0.0008839), (0.002398, -0.0009931, 0.0004784), (0.00231, -0.0009567, 0.0), (0.002398, -0.0009931, -0.0004784), (0.002648, -0.001097, -0.0008839), (0.003023, -0.001252, -0.001155), (0.003465, -0.001435, -0.00125), (0.003906, -0.001618, -0.001155), (0.004281, -0.001773, -0.0008839), (0.004531, -0.001877, -0.0004784)], [], [(0, 16, 17), (17, 18, 2), (18, 19, 3), (3, 19, 20), (4, 20, 21), (21, 22, 6), (22, 23, 7), (23, 24, 8), (24, 25, 9), (25, 26, 10), (26, 27, 11), (27, 28, 12), (28, 29, 13), (29, 30, 14), (14, 30, 31), (15, 31, 16), (32, 33, 17), (33, 34, 18), (34, 35, 19), (35, 36, 20), (36, 37, 21), (37, 38, 22), (22, 38, 39), (39, 40, 24), (24, 40, 41), (25, 41, 42), (26, 42, 43), (27, 43, 44), (44, 45, 29), (29, 45, 46), (30, 46, 47), (31, 47, 32), (48, 49, 33), (33, 49, 50), (50, 51, 35), (35, 51, 52), (52, 53, 37), (53, 54, 38), (38, 54, 55), (55, 56, 40), (56, 57, 41), (57, 58, 42), (58, 59, 43), (59, 60, 44), (44, 60, 61), (61, 62, 46), (62, 63, 47), (47, 63, 48), (64, 65, 49), (49, 65, 66), (50, 66, 67), (67, 68, 52), (68, 69, 53), (69, 70, 54), (54, 70, 71), (71, 72, 56), (72, 73, 57), (73, 74, 58), (74, 75, 59), (59, 75, 76), (76, 77, 61), (77, 78, 62), (78, 79, 63), (63, 79, 64), (80, 81, 65), (81, 82, 66), (82, 83, 67), (83, 84, 68), (84, 85, 69), (85, 86, 70), (86, 87, 71), (71, 87, 88), (88, 89, 73), (89, 90, 74), (74, 90, 91), (75, 91, 92), (92, 93, 77), (93, 94, 78), (78, 94, 95), (95, 80, 64), (80, 96, 97), (97, 98, 82), (98, 99, 83), (99, 100, 84), (100, 101, 85), (101, 102, 86), (102, 103, 87), (103, 104, 88), (88, 104, 105), (105, 106, 90), (90, 106, 107), (91, 107, 108), (108, 109, 93), (93, 109, 110), (110, 111, 95), (95, 111, 96), (112, 113, 97), (113, 114, 98), (114, 115, 99), (115, 116, 100), (116, 117, 101), (117, 118, 102), (118, 119, 103), (103, 119, 120), (120, 121, 105), (105, 121, 122), (122, 123, 107), (107, 123, 124), (124, 125, 109), (125, 126, 110), (126, 127, 111), (111, 127, 112), (128, 129, 113), (113, 129, 130), (114, 130, 131), (131, 132, 116), (132, 133, 117), (133, 134, 118), (118, 134, 135), (135, 136, 120), (120, 136, 137), (137, 138, 122), (138, 139, 123), (139, 140, 124), (140, 141, 125), (141, 142, 126), (142, 143, 127), (127, 143, 128), (128, 144, 145), (145, 146, 130), (146, 147, 131), (147, 148, 132), (148, 149, 133), (149, 150, 134), (150, 151, 135), (135, 151, 152), (152, 153, 137), (137, 153, 154), (154, 155, 139), (155, 156, 140), (156, 157, 141), (141, 157, 158), (158, 159, 143), (143, 159, 144), (144, 160, 161), (161, 162, 146), (146, 162, 163), (147, 163, 164), (148, 164, 165), (165, 166, 150), (166, 167, 151), (167, 168, 152), (152, 168, 169), (169, 170, 154), (154, 170, 171), (171, 172, 156), (172, 173, 157), (157, 173, 174), (158, 174, 175), (175, 160, 144), (176, 177, 161), (177, 178, 162), (162, 178, 179), (179, 180, 164), (164, 180, 181), (181, 182, 166), (166, 182, 183), (167, 183, 184), (184, 185, 169), (185, 186, 170), (186, 187, 171), (187, 188, 172), (188, 189, 173), (189, 190, 174), (174, 190, 191), (191, 176, 160), (192, 193, 177), (177, 193, 194), (194, 195, 179), (179, 195, 196), (180, 196, 197), (197, 198, 182), (182, 198, 199), (199, 200, 184), (200, 201, 185), (201, 202, 186), (186, 202, 203), (203, 204, 188), (204, 205, 189), (205, 206, 190), (206, 207, 191), (191, 207, 192), (192, 208, 209), (209, 210, 194), (210, 211, 195), (211, 212, 196), (196, 212, 213), (213, 214, 198), (214, 215, 199), (215, 216, 200), (216, 217, 201), (217, 218, 202), (202, 218, 219), (219, 220, 204), (220, 221, 205), (205, 221, 222), (206, 222, 223), (223, 208, 192), (224, 225, 209), (209, 225, 226), (226, 227, 211), (211, 227, 228), (228, 229, 213), (229, 230, 214), (214, 230, 231), (215, 231, 232), (232, 233, 217), (233, 234, 218), (218, 234, 235), (235, 236, 220), (236, 237, 221), (237, 238, 222), (238, 239, 223), (223, 239, 224), (240, 241, 225), (225, 241, 242), (226, 242, 243), (243, 244, 228), (244, 245, 229), (245, 246, 230), (246, 247, 231), (231, 247, 248), (248, 249, 233), (249, 250, 234), (250, 251, 235), (251, 252, 236), (236, 252, 253), (253, 254, 238), (254, 255, 239), (239, 255, 240), (0, 1, 241), (1, 2, 242), (2, 3, 243), (243, 3, 4), (4, 5, 245), (5, 6, 246), (6, 7, 247), (247, 7, 8), (8, 9, 249), (9, 10, 250), (250, 10, 11), (11, 12, 252), (12, 13, 253), (13, 14, 254), (14, 15, 255), (240, 255, 15), (1, 0, 17), (1, 17, 2), (2, 18, 3), (4, 3, 20), (5, 4, 21), (5, 21, 6), (6, 22, 7), (7, 23, 8), (8, 24, 9), (9, 25, 10), (10, 26, 11), (11, 27, 12), (12, 28, 13), (13, 29, 14), (15, 14, 31), (0, 15, 16), (16, 32, 17), (17, 33, 18), (18, 34, 19), (19, 35, 20), (20, 36, 21), (21, 37, 22), (23, 22, 39), (23, 39, 24), (25, 24, 41), (26, 25, 42), (27, 26, 43), (28, 27, 44), (28, 44, 29), (30, 29, 46), (31, 30, 47), (16, 31, 32), (32, 48, 33), (34, 33, 50), (34, 50, 35), (36, 35, 52), (36, 52, 37), (37, 53, 38), (39, 38, 55), (39, 55, 40), (40, 56, 41), (41, 57, 42), (42, 58, 43), (43, 59, 44), (45, 44, 61), (45, 61, 46), (46, 62, 47), (32, 47, 48), (48, 64, 49), (50, 49, 66), (51, 50, 67), (51, 67, 52), (52, 68, 53), (53, 69, 54), (55, 54, 71), (55, 71, 56), (56, 72, 57), (57, 73, 58), (58, 74, 59), (60, 59, 76), (60, 76, 61), (61, 77, 62), (62, 78, 63), (48, 63, 64), (64, 80, 65), (65, 81, 66), (66, 82, 67), (67, 83, 68), (68, 84, 69), (69, 85, 70), (70, 86, 71), (72, 71, 88), (72, 88, 73), (73, 89, 74), (75, 74, 91), (76, 75, 92), (76, 92, 77), (77, 93, 78), (79, 78, 95), (79, 95, 64), (81, 80, 97), (81, 97, 82), (82, 98, 83), (83, 99, 84), (84, 100, 85), (85, 101, 86), (86, 102, 87), (87, 103, 88), (89, 88, 105), (89, 105, 90), (91, 90, 107), (92, 91, 108), (92, 108, 93), (94, 93, 110), (94, 110, 95), (80, 95, 96), (96, 112, 97), (97, 113, 98), (98, 114, 99), (99, 115, 100), (100, 116, 101), (101, 117, 102), (102, 118, 103), (104, 103, 120), (104, 120, 105), (106, 105, 122), (106, 122, 107), (108, 107, 124), (108, 124, 109), (109, 125, 110), (110, 126, 111), (96, 111, 112), (112, 128, 113), (114, 113, 130), (115, 114, 131), (115, 131, 116), (116, 132, 117), (117, 133, 118), (119, 118, 135), (119, 135, 120), (121, 120, 137), (121, 137, 122), (122, 138, 123), (123, 139, 124), (124, 140, 125), (125, 141, 126), (126, 142, 127), (112, 127, 128), (129, 128, 145), (129, 145, 130), (130, 146, 131), (131, 147, 132), (132, 148, 133), (133, 149, 134), (134, 150, 135), (136, 135, 152), (136, 152, 137), (138, 137, 154), (138, 154, 139), (139, 155, 140), (140, 156, 141), (142, 141, 158), (142, 158, 143), (128, 143, 144), (145, 144, 161), (145, 161, 146), (147, 146, 163), (148, 147, 164), (149, 148, 165), (149, 165, 150), (150, 166, 151), (151, 167, 152), (153, 152, 169), (153, 169, 154), (155, 154, 171), (155, 171, 156), (156, 172, 157), (158, 157, 174), (159, 158, 175), (159, 175, 144), (160, 176, 161), (161, 177, 162), (163, 162, 179), (163, 179, 164), (165, 164, 181), (165, 181, 166), (167, 166, 183), (168, 167, 184), (168, 184, 169), (169, 185, 170), (170, 186, 171), (171, 187, 172), (172, 188, 173), (173, 189, 174), (175, 174, 191), (175, 191, 160), (176, 192, 177), (178, 177, 194), (178, 194, 179), (180, 179, 196), (181, 180, 197), (181, 197, 182), (183, 182, 199), (183, 199, 184), (184, 200, 185), (185, 201, 186), (187, 186, 203), (187, 203, 188), (188, 204, 189), (189, 205, 190), (190, 206, 191), (176, 191, 192), (193, 192, 209), (193, 209, 194), (194, 210, 195), (195, 211, 196), (197, 196, 213), (197, 213, 198), (198, 214, 199), (199, 215, 200), (200, 216, 201), (201, 217, 202), (203, 202, 219), (203, 219, 204), (204, 220, 205), (206, 205, 222), (207, 206, 223), (207, 223, 192), (208, 224, 209), (210, 209, 226), (210, 226, 211), (212, 211, 228), (212, 228, 213), (213, 229, 214), (215, 214, 231), (216, 215, 232), (216, 232, 217), (217, 233, 218), (219, 218, 235), (219, 235, 220), (220, 236, 221), (221, 237, 222), (222, 238, 223), (208, 223, 224), (224, 240, 225), (226, 225, 242), (227, 226, 243), (227, 243, 228), (228, 244, 229), (229, 245, 230), (230, 246, 231), (232, 231, 248), (232, 248, 233), (233, 249, 234), (234, 250, 235), (235, 251, 236), (237, 236, 253), (237, 253, 238), (238, 254, 239), (224, 239, 240), (240, 0, 241), (241, 1, 242), (242, 2, 243), (244, 243, 4), (244, 4, 245), (245, 5, 246), (246, 6, 247), (248, 247, 8), (248, 8, 249), (249, 9, 250), (251, 250, 11), (251, 11, 252), (252, 12, 253), (253, 13, 254), (254, 14, 255), (0, 240, 15)])
me_mol_mem_shape.materials.append(mat_mol_mem_mat)
me_mol_mem_shape.use_remesh_preserve_volume = False
me_mol_mem_shape.use_remesh_preserve_attributes = False
me_mol_mem_shape.use_mirror_vertex_groups = False
me_mol_mem_shape.update()
me_mol_a_pos = bpy.data.meshes.new('mol_A_pos')
me_mol_a_pos.from_pydata([(-0.159, 0.1783, -0.3497), (0.234, 0.386, -0.04222), (0.1096, 0.3808, -0.4826), (-0.4679, -0.2816, -0.252), (0.1841, 0.0379, 0.2997), (-0.2687, 0.3206, 0.3015), (0.1743, 0.4982, -0.1267), (-0.09021, 0.4118, -0.004305), (0.1079, 0.02833, 0.2828), (0.1879, -0.134, 0.2111), (-0.228, -0.08313, 0.4867), (-0.1669, 0.4941, -0.03204), (0.1444, -0.05035, -0.06108), (0.2491, 0.3823, -0.07819), (0.3608, -0.1022, -0.3185), (0.04184, -0.1471, 0.3779), (0.2256, -0.1928, -0.08199), (0.2808, -0.3208, -0.3023), (-0.3739, -0.117, -0.2499), (-0.2607, 0.4678, -0.1816), (0.1017, 0.4812, 0.03798), (0.1878, 0.3726, -0.1832), (-0.05851, -0.2373, -0.2946), (0.07614, 0.3302, -0.2664), (0.1876, 0.3139, 0.1119), (-0.1559, -0.3951, 0.2785), (-0.428, -0.3584, -0.3977), (-0.1083, 0.3997, -0.1667), (0.1602, -0.4062, 0.4511), (-0.4757, 0.005552, -0.4549), (-0.04012, -0.2419, -0.4087), (0.3964, -0.4915, -0.2853), (-0.03301, -0.1242, -0.05449), (-0.2383, 0.04216, -0.4162), (-0.1454, 0.3796, 0.4012), (0.2832, 0.3276, 0.4798), (-0.2465, 0.147, 0.04057), (-0.2717, 0.4763, -0.3403), (-0.4154, -0.4121, 0.1129), (-0.2295, 0.2213, -0.338), (0.3998, 0.2162, -0.2411), (0.4723, 0.244, -0.1012), (-0.1423, 0.01897, 0.4728), (0.2609, -0.07954, -0.3628), (-0.4604, -0.2138, 0.3989), (0.02168, -0.3659, 0.2231), (-0.2933, 0.04806, 0.109), (0.4287, 0.182, 0.1664), (-0.2361, -0.2979, 0.1854), (0.2877, 0.149, -0.02129), (0.2084, 0.2183, 0.1545), (-0.2472, -0.05668, 0.3738), (-0.384, 0.2722, 0.2453), (-0.3134, -0.4826, -0.05366), (-0.4613, 0.07927, -0.01971), (0.4925, 0.1252, 0.3832), (0.4708, -0.2223, -0.2945), (0.07445, -0.498, -0.2222), (0.3554, 0.02422, 0.05961), (0.1255, -0.2894, -0.4788), (-0.3403, 0.2799, 0.13), (0.4032, 0.4155, 0.3583), (-0.0349, -0.4608, 0.4797), (0.07225, -0.2333, -0.1857), (-0.3286, -0.1659, 0.1667), (0.4573, 0.02236, 0.1675), (-0.08258, 0.2429, -0.1328), (-0.02154, 0.3574, 0.3773), (0.08742, -0.4376, 0.09579), (0.2871, -0.3011, 0.4462), (0.3569, 0.4713, 0.2688), (0.4815, -0.124, 0.2974), (0.3874, 0.03119, -0.4132), (0.431, -0.0682, 0.4931), (-0.3291, 0.4888, 0.001155), (-0.4777, 0.4028, -0.1553), (0.2882, 0.3687, -0.144), (0.3968, 0.1057, 0.02724), (-0.1288, 0.2629, -0.4508), (0.4651, 0.2282, -0.2468), (-0.2017, 0.4472, 0.4582), (-0.4984, -0.3929, 0.05607), (-0.251, 0.2206, 0.2143), (0.1028, -0.3066, 0.1137), (0.417, -0.3728, -0.06731), (-0.1086, -0.2785, -0.19), (-0.02676, -0.2332, 0.2053), (0.1935, -0.1376, 0.184), (-0.04894, -0.4652, 0.1802), (-0.3757, -0.4068, 0.3876), (0.2766, 0.3424, -0.2997), (0.2961, -0.4121, 0.1792), (0.1247, -0.07162, 0.4023), (0.3272, -0.4856, 0.08521), (-0.2581, -0.3068, 0.05412), (-0.3733, -0.2273, 0.2249), (-0.4318, 0.4386, 0.04271), (0.3771, 0.09253, 0.2385), (-0.1782, 0.4769, 0.277), (0.4285, -0.03408, -0.1899), (0.0202, -0.426, -0.3755), (0.163, -0.3795, -0.3289), (0.4612, -0.09795, 0.459), (-0.01874, -0.3146, 0.07853), (0.2909, 0.3397, 0.0156), (-0.3423, -0.3605, -0.3606), (-0.2151, 0.08022, 0.3618), (0.01263, 0.2293, -0.204), (0.1186, 0.4913, 0.4372), (0.408, -0.3317, 0.38), (-0.3467, -0.4385, 0.285), (0.06522, 0.2738, 0.2371), (0.07438, -0.03151, -0.03913), (0.49, -0.004217, 0.3172), (0.3529, -0.3899, 0.169), (-0.2459, 0.2955, -0.2153), (0.1125, -0.05317, -0.1629), (-0.2733, 0.07336, -0.4903), (0.2962, -0.06827, 0.3748), (0.3, 0.09762, -0.122), (0.006071, -0.1371, 0.2752), (0.4105, 0.1887, -0.2686), (-0.4288, 0.4624, -0.002121), (-0.2704, 0.2449, 0.3858), (-0.06508, -0.0723, -0.009239), (-0.006163, -0.03446, 0.4173), (-0.03592, -0.4332, 0.2478), (-0.1875, 0.3802, -0.1311), (0.07498, 0.01817, 0.4218), (0.02345, 0.2053, -0.09238), (0.2351, 0.4384, -0.338), (0.4868, 0.09264, 0.4809), (0.1663, -0.06196, -0.3907), (0.09422, 0.3746, 0.1695), (0.05843, -0.4263, -0.4558), (0.07325, -0.2614, 0.1917), (0.1769, 0.1728, 0.02898), (-0.2944, 0.3897, -0.2309), (-0.1063, -0.2659, 0.02317), (0.4134, 0.4038, -0.4374), (-0.364, -0.3303, 0.4365), (-0.06633, 0.01872, -0.1913), (0.4409, -0.07926, -0.1777), (-0.174, -0.1941, -0.469), (0.2251, -0.1439, 0.2401), (0.2581, -0.248, -0.04567), (-0.3963, -0.2479, 0.1951), (-0.02292, 0.3965, 0.2388), (-0.065, 0.3097, 0.3263), (-0.04683, 0.03119, -0.2221), (0.3415, 0.1513, -0.0644), (-0.3994, 0.479, -0.3679), (0.4198, -0.1051, -0.02905), (0.1753, 0.2639, 0.2897), (-0.2464, 0.4146, 0.06309), (-0.2453, -0.002538, 0.424), (0.04421, 0.07099, -0.1454), (0.3271, 0.356, 0.2455), (0.2795, 0.3996, 0.1545), (0.05341, -0.1684, -0.02474), (0.3568, -0.3136, -0.2952), (-0.337, -0.1606, 0.1735), (0.4698, 0.327, -0.4353), (0.4987, 0.3098, -0.05439), (0.02555, -0.252, -0.07003), (0.3476, -0.2199, 0.1777), (0.4758, 0.4513, 0.1357), (-0.05725, 0.1332, 0.0265), (-0.2491, -0.08572, 0.2309), (0.4213, -0.4147, -0.3158), (-0.3879, 0.1499, 0.4649), (0.4197, 0.0008435, -0.4229), (0.2908, -0.1014, 0.1216), (-0.1787, 0.4771, -0.0654), (-0.4681, -0.2396, -0.3102), (-0.08662, 0.3208, 0.3531), (-0.1856, -0.1783, 0.3181), (-0.148, 0.1128, -0.2619), (0.4222, 0.1936, -0.4722), (0.1381, -0.4828, -0.4171), (0.1413, 0.4356, 0.2177), (-0.05687, -0.3992, -0.1193), (-0.4174, -0.2855, -0.405), (0.2639, -0.1172, 0.3077), (-0.3942, -0.07895, 0.1368), (-0.3529, -0.357, -0.1369), (0.4019, 0.4594, -0.4291), (-0.2984, -0.3109, 0.1064), (-0.193, 0.476, 0.07232), (-0.3753, 0.4646, -0.1286), (-0.3856, -0.2588, -0.4652), (-0.04631, 0.3406, -0.1746), (0.06585, 0.1499, 0.02782), (0.4045, -0.3113, -0.3575), (0.3766, 0.2196, -0.4995), (0.4413, 0.1794, 0.1318), (-0.3531, -0.08624, -0.02689), (-0.06384, -0.2021, -0.2646), (-0.408, -0.4426, -0.3513), (0.04455, 0.2577, 0.3966), (0.05731, 0.2314, 0.2114), (0.2404, -0.09577, -0.003119), (0.4196, 0.3055, -0.4621), (0.2407, 0.2854, 0.2046), (-0.3791, 0.1867, -0.2967), (0.4268, 0.4569, 0.4098), (-0.08047, -0.2765, -0.2732), (0.09845, -0.1005, 0.4205), (-0.07347, -0.4427, 0.3273), (0.2995, -0.05837, 0.3169), (-0.114, -0.2921, 0.4278), (-0.3646, 0.1801, -0.2296), (0.3485, 0.4123, 0.1231), (-0.1452, -0.2257, 0.2197), (0.1436, 0.1107, 0.3112), (0.09895, 0.2884, -0.1887), (0.3979, -0.3415, 0.3629), (0.1361, -0.1492, 0.4459), (-0.1386, 0.1224, 0.2278), (0.001349, 0.4679, 0.273), (0.2811, 0.2282, -0.1179), (0.001857, -0.4175, 0.2501), (-0.166, 0.04475, 0.03252), (-0.1446, 0.4828, -0.1787), (0.2924, 0.1144, 0.2988), (-0.3521, -0.3799, -0.2393), (-0.3875, 0.3349, 0.3071), (-0.1977, -0.437, -0.08657), (-0.4369, -0.2582, 0.3083), (-0.0575, -0.07083, -0.236), (-0.4253, -0.4532, 0.1899), (-0.4219, 0.3489, -0.3487), (-0.113, 0.3559, 0.2877), (-0.4591, -0.143, 0.201), (-0.2237, -0.15, 0.3494), (-0.08791, -0.1842, 0.0586), (-0.2232, 0.4714, 0.21), (-0.4537, -0.05679, -0.2422), (0.0887, 0.2793, 0.1483), (-0.3162, 0.03226, -0.4537), (-0.1481, 0.4635, -0.1081), (0.3929, -0.4649, -0.4015), (-0.06008, -0.4288, -0.3086), (0.2416, 0.2572, 0.08009), (-0.161, -0.4491, -0.4886), (0.0575, 0.01183, -0.3709), (-0.2954, 0.1186, 0.01599), (-0.3369, 0.05987, -0.009925), (0.2926, -0.2146, 0.4569), (0.2601, 0.3192, -0.4115), (-0.437, 0.1765, -0.05078), (0.1283, 0.2157, -0.2656), (-0.1626, -0.1918, -0.4935), (0.055, 0.003063, -0.3604), (-0.2665, 0.3265, 0.4782), (0.3352, -0.467, 0.3772), (0.1991, -0.4673, -0.3562), (0.119, -0.1308, 0.4399), (-0.2305, 0.18, 0.3129), (0.3361, 0.3272, 0.3627), (0.0799, 0.02214, -0.2551), (-0.3971, 0.2303, 0.08286), (-0.005644, -0.3016, -0.03923), (0.3366, 0.3401, 0.1466), (-0.05072, 0.1493, 0.2569), (-0.4678, 0.11, 0.2088), (0.2354, 0.3074, 0.09864), (-0.2588, -0.3653, 0.3007), (0.4098, -0.4837, -0.3933), (0.3281, 0.4763, -0.2344), (-0.4061, 0.4977, -0.01022), (-0.22, -0.2732, -0.3968), (0.146, 0.325, -0.391), (0.4863, -0.3521, -0.4874), (0.3144, 0.06529, 0.3545), (0.004826, -0.4262, 0.3278), (0.3057, -0.254, 0.1101), (0.3149, 0.3613, 0.4693), (0.3429, 0.003022, -0.2524), (-0.02185, -0.1936, 0.3085), (0.4703, -0.3573, 0.1296), (-0.1016, -0.4667, -0.009914), (0.4484, 0.3907, -0.04741), (0.3726, -0.4253, 0.439), (-0.08122, -0.3857, -0.2374), (0.1083, 0.114, -0.3476), (-0.3694, -0.4326, -0.02924), (-0.05844, -0.4923, -0.1719), (-0.2525, -0.4701, 0.0119), (-0.1742, -0.2052, 0.4308), (-0.2768, 0.08612, -0.433), (-0.1875, 0.08366, -0.07757), (0.2507, 0.1404, 0.4167), (-0.2032, 0.4328, 0.1424), (-0.3799, 0.107, -0.2662), (-0.1121, -0.4031, 0.265), (0.3282, -0.3003, -0.4114), (-0.2321, 0.08181, 0.06523), (0.08412, -0.3635, 0.09966), (0.1801, 0.1942, 0.01968), (0.1157, 0.3342, -0.1283), (-0.008254, 0.3986, 0.4098), (0.06689, 0.1361, -0.365), (0.2378, -0.1946, -0.1081), (0.3807, -0.4027, 0.2875), (-0.1888, -0.03205, 0.4236), (0.09878, -0.002518, 0.4531), (-0.4913, -0.2166, -0.2637), (0.4155, -0.0267, 0.2935), (-0.2047, 0.4134, -0.4788), (0.05048, 0.3583, 0.05226), (-0.2429, 0.1909, 0.002036), (0.3198, 0.342, -0.4027), (0.08091, -0.2095, 0.03574), (0.06085, -0.4818, -0.3761), (-0.2887, 0.3732, -0.1621), (0.1086, 0.2773, 0.1002), (-0.1036, 0.4218, -0.08339), (-0.2574, 0.404, -0.04291), (0.3797, 0.03729, -0.4298), (0.004326, 0.09064, 0.4313), (-0.2737, -0.06668, -0.283), (0.03351, 0.3302, -0.004678), (0.2512, 0.3136, -0.2132), (-0.3297, 0.2778, -0.002217), (-0.3815, -0.4992, 0.2813), (-0.3274, 0.1481, -0.2248), (-0.1391, -0.2679, -0.05978), (0.4739, -0.3035, -0.2423), (0.09602, 0.4418, 0.1574), (0.4014, -0.08856, -0.4749), (-0.292, 0.4823, -0.3781), (0.2596, 0.36, 0.2845), (-0.01589, 0.007315, 0.1731), (-0.3195, -0.4643, -0.369), (0.378, -0.265, -0.04957), (0.1559, -0.2638, -0.3889), (0.1965, 0.4634, -0.4242), (0.03836, -0.3269, -0.3818), (0.4246, 0.317, -0.185), (-0.1464, -0.3625, 0.3273), (-0.4681, 0.4862, 0.1841), (-0.1956, 0.07797, 0.1594), (0.109, -0.2422, -0.2841), (-0.1821, 0.1301, -0.1758), (0.4109, -0.3972, -0.328), (-0.4747, 0.2208, 0.3742), (0.09047, -0.0699, -0.3416), (-0.1807, 0.04076, -0.2518), (0.2546, -0.07916, 0.1675), (-0.2778, -0.414, -0.1706), (0.4026, -0.01725, -0.3654), (-0.08636, 0.1358, 0.3786), (0.3531, -0.3138, 0.3459), (-0.151, 0.2437, -0.0411), (-0.1995, 0.4377, 0.09269), (0.03567, -0.4533, -0.1899), (0.4111, -0.192, -0.3343), (-0.234, -0.2875, 0.2302), (-0.3911, -0.4025, -0.1414), (-0.2367, 0.1315, 0.1062), (-0.316, 0.3216, -0.3333), (-0.2858, -0.4357, -0.2656), (0.4354, -0.195, -0.3827), (0.2134, -0.02712, -0.3801), (-0.376, -0.08176, 0.2388), (0.006212, -0.1488, -0.06343), (-0.01919, 0.1182, -0.07449), (-0.483, -0.03189, -0.2568), (-0.2899, -0.3072, 0.01645), (-0.4167, 0.2582, 0.3078), (0.07979, -0.1196, -0.08424), (0.174, -0.1235, 0.3671), (0.2133, 0.1638, -0.4641), (-0.4938, -0.06138, 0.2898), (0.09551, 0.4102, 0.03767), (-0.4142, 0.07769, -0.2741), (-0.3223, -0.3432, -0.3917), (0.03406, -0.2799, -0.4521), (-0.07439, -0.09606, 0.3391), (-0.0222, -0.4238, -0.1663), (0.2052, 0.2724, 0.2981), (-0.311, -0.4224, 0.03769), (0.4801, -0.1696, -0.03925), (0.4381, -0.4836, -0.4535), (-0.2188, -0.1755, 0.475), (-0.3624, -0.4932, 0.2518), (-0.004737, 0.01511, 0.1057), (0.05265, 0.4038, -0.2198), (-0.4295, 0.01507, -0.05929), (-0.0369, -0.3687, -0.2988), (-0.06379, -0.4272, 0.1732), (0.2666, -0.1048, -0.04464), (-0.2182, 0.3374, -0.1324), (0.3171, 0.2734, 0.3779), (-0.2206, 0.2898, -0.1202), (-0.01124, -0.1873, -0.3914), (-0.1103, -0.3199, -0.4936), (0.4542, -0.4045, -0.1655), (0.2664, 0.4809, -0.04107), (0.4636, -0.4573, -0.1289), (-0.4424, 0.09357, 0.3075), (-0.2418, 0.1965, -0.375), (-0.3886, 0.03091, 0.1803), (0.3534, 0.4338, -0.09633), (-0.3301, -0.2759, -0.4306), (0.3822, -0.2919, 0.2194), (0.233, -0.4348, -0.4625), (-0.1202, -0.2178, -0.3581), (0.4604, 0.08055, 0.005314), (-0.4203, 0.1187, 0.09506), (-0.4518, 0.4842, -0.4447), (0.4991, 0.04068, 0.4125), (0.3224, 0.2619, -0.05379), (0.1108, -0.295, 0.2665), (-0.3479, 0.06026, 0.2531), (0.08578, -0.4745, -0.1923), (0.345, -0.2005, 0.4465), (0.2278, 0.3902, 0.087), (-0.2993, -0.4117, -0.003187), (-0.3329, 0.4772, 0.1512), (-0.2851, 0.3581, -0.2242), (-0.3335, 0.319, -0.4606), (-0.08765, 0.3588, -0.006491), (-0.4635, 0.2463, -0.07695), (-0.04407, -0.3529, 0.1985), (-0.4757, -0.3495, 0.3637), (0.07167, -0.3809, -0.4759), (0.3234, 0.4204, 0.09243), (0.4549, -0.1629, -0.4418), (-0.4712, 0.4447, 0.05198), (-0.1275, 0.1287, -0.08936), (-0.3346, 0.04391, -0.4997), (0.3585, -0.303, -0.03379), (-0.2078, 0.1019, -0.168), (-0.3808, 0.2851, 0.2305), (-0.3064, 0.4728, 0.3626), (-0.1993, 0.408, -0.2869), (0.3965, 0.4926, 0.05034), (0.2135, 0.2582, -0.1097), (0.4472, 0.3654, -0.1263), (0.1885, -0.4111, 0.4451), (-0.1685, -0.212, -0.3706), (0.233, 0.4907, -0.4544), (0.4372, 0.0884, 0.08403), (0.07919, -0.2508, -0.1819), (0.3416, -0.2783, 0.07361), (-0.1436, -0.3604, 0.3674), (-0.4778, 0.1933, -0.1249), (0.07816, 0.0564, 0.414), (0.1095, -0.4263, -0.1178), (0.3399, -0.287, 0.4598), (0.3732, 0.2997, -0.1833), (-0.3869, -0.3704, -0.1089), (-0.4257, 0.304, -0.1258), (0.1608, 0.3211, -0.3836), (-0.3205, -0.3896, 0.1076), (0.3886, 0.1998, -0.2564), (0.4619, -0.2957, -0.1462), (0.09268, -0.4399, 0.358), (-0.06686, -0.09669, -0.2457), (-0.3047, 0.3198, -0.05699), (-0.3367, -0.01949, -0.4402), (-0.3742, -0.3118, -0.3613), (0.3638, 0.07608, 0.3777), (-0.2715, -0.444, 0.3227), (-0.3734, -0.1692, -0.34), (-0.2878, 0.2969, -0.2096), (0.09906, 0.1793, -0.4422), (0.08637, 0.1953, -0.08327), (0.241, -0.4186, 0.2881), (0.07471, 0.007694, -0.3586), (-0.1625, -0.01326, 0.1443), (0.3095, 0.3041, -0.4427), (-0.02846, 0.2876, -0.2839), (0.1317, 0.4962, 0.4387), (-0.08942, 0.09452, -0.2642), (0.4367, -0.3858, 0.4324), (0.1421, 0.3661, -0.2502), (0.1367, 0.3482, 0.4529), (-0.3606, 0.4053, -0.07775), (0.4681, -0.2656, 0.2417), (0.1123, 0.2248, 0.158), (-0.2963, 0.1955, -0.127), (0.4651, -0.1331, 0.08545), (-0.1324, 0.1325, -0.1887), (0.1026, -0.2576, -0.02008), (0.08316, -0.181, -0.006426), (0.4727, 0.3391, 0.2461), (-0.07619, -0.08777, 0.3913), (0.1622, -0.4538, -0.4436), (0.3117, 0.4248, -0.1576), (-0.1171, 0.1211, -0.1517), (0.3062, -0.1906, -0.08916), (0.2008, -0.455, 0.3756), (0.3946, 0.1824, 0.1325), (-0.1597, 0.1613, -0.4003), (0.2878, -0.2945, -0.141), (-0.4302, 0.3802, -0.4523), (-0.2991, -0.04919, -0.2137), (0.3917, -0.2766, -0.4904), (0.1226, -0.2497, -0.01208), (-0.4042, -0.4051, 0.4754), (0.3692, 0.4613, -0.2037), (-0.2453, -0.06418, 0.4332), (-0.1298, 0.4889, -0.03023), (-0.4602, -0.2913, -0.1268), (0.415, -0.3851, -0.3215), (0.02476, -0.3128, 0.4788), (-0.04508, 0.3589, -0.1002), (-0.3433, -0.2684, -0.4704), (-0.2543, -0.4415, -0.005102), (-0.005273, 0.3251, -0.1833), (-0.3577, -0.05322, -0.07471), (-0.1553, -0.3774, -0.09153), (0.05322, -0.2532, 0.3098), (-0.02574, 0.2603, 0.4756), (-0.1009, -0.1406, 0.07565), (0.00506, -0.2368, 0.3846), (0.1269, 0.2144, -0.3935), (0.2438, 0.4359, -0.05771), (0.3639, 0.03839, -0.4744), (0.09172, -0.4215, 0.1311), (0.4936, 0.1707, -0.1588), (-0.2236, 0.1695, 0.449), (-0.05986, -0.4576, -0.2849), (0.4745, -0.02877, 0.3618), (0.2644, 0.2239, 0.3456), (0.1281, -0.3845, 0.2287), (0.3449, 0.3596, 0.3472), (0.4456, -0.3022, -0.387), (0.226, 0.2005, 0.05474), (0.1762, 0.003605, 0.2745), (0.3756, -0.4232, -0.1733), (-0.018, 0.425, -0.3061), (0.2514, -0.08143, -0.3531), (0.2719, -0.3272, 0.2829), (-0.1994, -0.2605, -0.3908), (0.4068, 0.1784, 0.06191), (0.01693, -0.1063, -0.001569), (-0.3364, 0.2357, -0.1214), (0.05699, 0.03764, -0.1833), (-0.4879, 0.1259, 0.4038), (0.08932, -0.4593, 0.2502), (0.4723, 0.2295, -0.09489), (-0.2894, -0.2696, -0.4849), (-0.4783, 0.2428, -0.1711), (-0.03447, 0.3657, 0.2611), (0.06842, -0.2855, -0.1792), (0.4074, 0.322, -0.3992), (0.4627, 0.3386, 0.08344), (-0.1819, 0.2308, -0.3265), (-0.1062, -0.0002571, -0.335), (-0.3416, 0.3783, 0.1111), (-0.4536, -0.2746, -0.3261), (0.3023, -0.4798, 0.4624), (0.4236, -0.2412, -0.178), (-0.3546, -0.4134, 0.4824), (-0.4446, 0.1354, 0.2634), (2.024e-05, -0.447, -0.4859), (-0.2159, 0.1338, 0.1086), (-0.09087, -0.1041, -0.2201), (0.01548, 0.0821, -0.478), (0.2076, -0.1128, 0.4807), (-0.4124, -0.3654, 0.488), (-0.2409, -0.3631, -0.4242), (-0.4256, 0.4282, -0.01199), (-0.3755, 0.151, -0.2116), (-0.4755, -0.4037, 0.04192), (0.1907, 0.2317, 0.2111), (-0.2213, 0.07746, -0.337), (-0.4415, -0.4028, 0.06097), (0.4559, 0.01246, 0.05879), (-0.1834, 0.42, -0.2907), (0.2054, -0.1986, -0.07141), (0.3989, 0.3662, 0.2204), (0.3208, 0.459, -0.1922), (-0.04657, 0.3098, -0.3836), (-0.1024, -0.3042, -0.1632), (0.4209, -0.4172, 0.2306), (-0.4744, -0.1848, 0.1701), (0.04074, -0.08296, 0.05618), (-0.4157, 0.3023, 0.3291), (-0.1368, 0.1151, 0.391), (-0.4048, -0.3237, -0.3864), (0.3769, 0.282, 0.4921), (0.04414, 0.2008, 0.3238), (0.3201, 0.1239, -0.0593), (-0.08162, 0.1299, -0.08971), (0.3319, 0.4683, -0.3246), (-0.02403, -0.3116, -0.3066), (0.1873, -0.4868, 0.02899), (0.3314, -0.3707, 0.2279), (0.3265, -0.04229, -0.4744), (0.378, -0.1, -0.2851), (0.07337, -0.3297, 0.4944), (0.01008, 0.2917, -0.4382), (-0.3044, -0.1794, 0.1519), (0.1295, 0.09773, 0.1719), (-0.1472, -0.2878, -0.002773), (0.1805, -0.4044, 0.06439), (-0.4797, -0.003059, -0.4095), (0.3006, 0.16, -0.1906), (-0.1505, 0.3203, -0.4393), (-0.1489, -0.4851, -0.004684), (-0.1036, 0.3235, 0.1413), (0.4769, -0.1738, 0.4163), (-0.07529, 0.4924, 0.4621), (-0.4866, 0.4175, -0.282), (-0.3693, -0.1311, 0.1818), (0.01526, 0.1584, -0.4874), (-0.3976, -0.003143, 0.1277), (-0.1597, 0.1595, 0.05502), (0.1555, 0.2881, -0.1295), (0.3133, -0.2017, -0.3921), (0.1008, 0.3254, 0.08048), (0.01836, -0.3819, 0.1066), (-0.1581, -0.4814, 0.2923), (-0.2813, -0.2474, -0.4125), (-0.1864, -0.3127, -0.03095), (-0.4945, 0.03747, -0.03365), (0.2429, 0.4195, -0.414), (0.211, -0.1159, -0.1495), (0.1272, -0.0185, -0.1767), (0.3961, 0.4508, 0.4413), (0.3369, -0.4205, 0.4765), (0.3629, 0.1163, 0.2885), (-0.09619, 0.1595, -0.4937), (-0.3621, 0.493, -0.2274), (0.4223, 0.05071, 0.3811), (-0.07631, -0.001991, -0.3573), (0.2475, 0.1743, 0.3207), (-0.4728, 0.4311, 0.05307), (0.4089, -0.2622, -0.4166), (-0.1316, 0.1937, 0.2448), (0.4915, -0.4514, -0.3183), (0.4537, 0.2822, -0.1264), (0.4408, -0.3389, 0.4991), (0.06262, -0.04123, -0.1056), (0.36, -0.05868, -0.3681), (0.08521, 0.1257, 0.1411), (0.4267, 0.2518, 0.2477), (-0.3636, -0.4382, -0.1657), (0.284, 0.1829, -0.3378), (0.3934, 0.06361, -0.1404), (-0.3276, 0.4558, 0.3044), (-0.03142, 0.2369, -0.2452), (0.3994, 0.4256, 0.1451), (-0.4873, -0.05091, -0.06941), (-0.178, 0.3319, -0.2637), (-0.07719, 0.139, 0.05916), (-0.4902, 0.1154, 0.2772), (0.0597, -0.09458, 0.06541), (0.2133, 0.481, -0.217), (-0.337, 0.1973, 0.4916), (0.225, 0.09622, 0.06432), (-0.1495, 0.4656, -0.478), (-0.06001, 0.1765, -0.4276), (0.4868, 0.3849, 0.4003), (0.05213, 0.3538, -0.3535), (-0.2084, 0.03937, -0.3893), (-0.1797, 0.004644, -0.3487), (-0.2684, 0.2173, -0.2586), (0.1938, 0.2467, -0.06752), (-0.2846, -0.03212, -0.3033), (0.2884, -0.4042, 0.4865), (-0.3573, -0.2613, -0.3253), (-0.4968, 0.2314, 0.08477), (-0.4754, 0.4088, -0.04473), (0.1742, -0.2902, -0.2103), (0.06252, 0.3964, 0.2046), (0.1851, 0.2129, 0.03901), (0.4375, -0.3391, 0.1325), (-0.2823, 0.4209, -0.3878), (-0.1037, 0.442, -0.4086), (-0.2799, -0.4985, 0.04574), (0.04146, -0.456, 0.06015), (0.2662, 0.2729, -0.2393), (-0.1586, -0.4728, -0.454), (-0.3171, -0.2034, -0.1197), (-0.06897, -0.3945, 0.308), (-0.3132, 0.09678, 0.001987), (0.07126, 0.2953, 0.4956), (0.03088, -0.1671, 0.02837), (-0.05982, 0.277, -0.05915), (-0.1756, -0.1342, 0.2656), (0.2216, 0.2652, 0.2567), (0.1239, -0.2439, 0.4161), (-0.1016, -0.4337, -0.09804), (0.2872, -0.005829, -0.116), (0.2088, 0.2348, 0.38), (0.1561, -0.4269, 0.3836), (-0.4568, -0.1662, 0.3842), (0.376, -0.3228, 0.151), (0.3556, 0.4433, 0.2082), (-0.3879, 0.3954, -0.2556), (-0.044, -0.2914, -0.2142), (0.1271, 0.2243, 0.3869), (0.2759, 0.05303, -0.4422), (-0.473, -0.3652, 0.1697), (-0.4977, 0.3536, -0.0499), (0.2018, -0.3803, 0.1018), (0.2761, 0.1188, -0.3905), (0.128, -0.2108, 0.2976), (0.08365, -0.3098, 0.0404), (-0.346, 0.2904, -0.2725), (0.4455, 0.02628, 0.237), (-0.32, -0.4796, 0.3547), (0.36, 0.3897, -0.1556), (0.03838, 0.3773, -0.4548), (0.2084, 0.2944, -0.4468), (0.3382, -0.3564, 0.4013), (0.4754, 0.3396, -0.03739), (0.2397, -0.4043, 0.04691), (-0.2706, -0.1907, 0.4486), (-0.4342, 0.3539, -0.09891), (-0.3314, 0.1742, -0.06484), (0.07458, -0.3905, -0.4544), (-0.4047, 0.3933, 0.402), (0.2293, -0.4373, 0.3354), (-0.2917, -0.385, 0.1124), (0.1422, 0.4289, 0.1457), (-0.1868, -0.2224, 0.2123), (0.1436, 0.2933, 0.1814), (-0.3476, 0.4622, -0.07768), (-0.1514, -0.1496, 0.3437), (0.4153, 0.3247, -0.1773), (-0.1015, -0.3186, -0.4633), (-0.4279, -0.119, -0.4572), (0.2828, -0.2758, 0.07649), (0.3235, -0.05008, -0.3375), (-0.06129, 0.1351, -0.3806), (0.229, 0.3022, -0.07805), (-0.2521, -0.01437, 0.113), (-0.06622, 0.02679, 0.3992), (-0.0758, -0.05393, -0.1282), (0.1584, -0.1721, 0.1526), (-0.454, -0.08865, -0.0621), (0.4044, 0.3983, 0.4514), (0.05141, 0.4174, 0.2815), (0.06302, -0.04519, -0.4912), (-0.02845, -0.1426, 0.0129), (-0.09302, 0.301, -0.1731), (0.1094, -0.06043, -0.1521), (0.2585, -0.4433, -0.1743), (-0.4358, 0.4422, -0.06103), (-0.3319, 0.4332, -0.4799), (-0.1126, -0.4761, 0.267), (0.1481, 0.3919, -0.2126), (-0.4161, 0.3082, -0.2806), (0.4091, 0.05268, 0.3314), (-0.2687, 0.3745, 0.176), (0.317, -0.3412, -0.006047), (-0.2596, -0.1891, -0.1677), (0.2513, -0.2701, -0.1093), (-0.02125, 0.1191, 0.2029), (0.1696, 0.1693, 0.2916), (0.3534, -0.04906, 0.05777), (-0.09887, -0.1568, 0.2057), (0.02956, 0.04299, 0.3613), (-0.01557, 0.01992, -0.219), (0.04157, -0.1342, 0.1286), (0.2288, 0.2252, 0.4169), (0.3392, 0.1804, -0.2633), (-0.4118, -0.475, 0.3567), (0.4059, -0.3226, 0.2285), (0.4441, 0.4796, -0.07836), (0.2838, 0.2622, -0.02606), (0.1652, -0.08484, 0.4739), (-0.0517, 0.3829, -0.4973), (0.0967, -0.06203, -0.3819), (-0.2062, -0.01655, 0.413), (-0.2278, -0.2062, -0.09805), (-0.3932, -0.09387, -0.03992), (-0.4604, 0.1502, 0.2381), (0.2858, -0.4381, -0.4085), (-0.3867, 0.2377, -0.15), (0.2936, 0.3302, 0.2475), (-0.157, 0.4433, -0.4018), (0.3878, 0.1604, 0.1278), (0.05592, 0.08107, -0.167), (-0.02147, 0.4021, -0.3287), (-0.438, 0.4516, 0.4098), (0.4869, -0.1565, 0.2883), (0.09305, -0.3043, 0.1199), (-0.1765, -0.0182, -0.251), (-0.01805, -0.2317, -0.259), (0.3727, -0.2523, -0.3028), (-0.1109, -0.3088, 0.4085), (0.06261, 0.1692, 0.009753), (-0.4259, -0.1933, -0.2929), (-0.4358, 0.4463, 0.2416), (0.2072, -0.4544, 0.1967), (0.1559, 0.1052, 0.2545), (0.009612, 0.1588, -0.0297), (-0.4043, -0.04603, 0.4849), (-0.1472, 0.05234, 0.2261), (-0.2642, 0.4365, 0.2854), (-0.3984, 0.2465, 0.09318), (-0.3668, 0.1224, 0.1171), (-0.2036, 0.1607, 0.3709), (0.3239, -0.3682, 0.18), (-0.1386, -0.3567, 0.2902), (0.2187, 0.418, 0.4515), (-0.488, 0.2224, 0.2592), (-0.132, -0.3223, 0.03248), (-0.1826, 0.3641, -0.1989), (0.1396, -0.1268, 0.1904), (-0.07767, 0.2913, 0.03597), (-0.427, 0.1382, -0.1384), (-0.4727, 0.007201, -0.4821), (0.4255, -0.0269, 0.01171), (-0.2802, 0.3025, 0.001645), (-0.0369, -0.4319, 0.4379), (-0.2594, 0.1428, -0.3014), (-0.2342, -0.4728, 0.1482), (0.2952, -0.4658, -0.03348), (-0.1208, 0.2723, 0.3311), (0.1929, -0.346, -0.4151), (-0.02003, 0.1433, -0.3987), (-0.01782, 0.0435, -0.42), (-0.3976, 0.09397, 0.1803), (-0.3703, 0.3456, -0.04066), (0.1302, -0.3243, -0.2891), (-0.126, 0.08263, -0.02341), (0.2681, -0.161, -0.4334), (-0.0343, 0.2503, 0.1485), (-0.3671, 0.2207, -0.09719), (-0.1886, 0.3778, 0.4948), (0.2469, -0.2437, 0.4916), (0.2646, -0.1564, -0.1908), (0.2804, 0.1602, -0.2239), (0.1393, 0.1414, -0.08925), (0.1524, 0.3636, 0.1684), (0.3674, 0.2568, -0.2548), (-0.385, 0.2365, 0.4229), (-0.4722, 0.3442, 0.004762), (-0.1364, -0.1629, -0.3681), (-0.1247, -0.05811, -0.1904), (-0.05565, -0.27, -0.2114), (-0.07182, -0.01102, 0.007645), (-0.3482, -0.3099, 0.09261), (0.3781, 0.4227, -0.4641), (0.08865, 0.07807, 0.2504), (0.2905, 0.1065, 0.1293), (0.2982, -0.2207, -0.0151), (-0.1889, -0.3415, 0.4688), (0.0202, -0.3282, 0.04913), (-0.1462, 0.09099, 0.3174), (0.4867, 0.2955, 0.03625), (-0.373, 0.3269, 0.1303), (0.222, 0.2917, -0.1306), (0.1672, 0.01278, 0.3724), (0.416, -0.2696, -0.3626), (-0.2838, -0.483, -0.3854), (-0.3763, 0.03893, 0.1054), (-0.3079, 0.1219, -0.222), (0.03072, 0.001298, 0.2283), (0.4092, -0.2289, -0.4034), (-0.3579, 0.3383, -0.2551), (-0.106, 0.3023, -0.131), (0.1715, -0.2888, 0.2364), (-0.4021, -0.4695, -0.4434), (-0.3002, 0.2357, -0.4674), (0.1501, -0.1216, 0.2016), (0.09522, 0.4604, -0.3941), (0.004249, 0.03328, 0.3149), (-0.01559, 0.3323, -0.1485), (0.2255, 0.1724, -0.3825), (0.2643, -0.1988, -0.1553), (0.2986, -0.3549, 0.1455), (-0.2312, 0.04797, 0.211), (-0.002737, 0.006198, -0.3509), (-0.2055, -0.346, -0.03545), (-0.2944, -0.3101, 0.04663), (-0.2088, 0.0144, -0.4809), (0.155, -0.3752, 0.1425), (0.4315, -0.01872, -0.2111), (0.1582, 0.2785, -0.3353), (0.468, -0.2684, -0.4698), (-0.1891, 0.02997, -0.4877), (-0.1908, -0.1216, 0.2555), (-0.313, -0.2764, -0.3978), (-0.4136, -0.4834, -0.2105), (0.3905, -0.3667, -0.06067), (-0.2965, -0.01206, 0.1347), (-0.2413, -0.001369, 0.3875), (0.2557, 0.01294, 0.2923), (0.181, 0.09078, -0.4424), (0.4422, 0.08516, 0.1173), (0.4872, -0.01811, 0.4098), (0.306, -0.0726, 0.4177), (0.2508, 0.07965, -0.2854), (-0.009065, -0.4292, -0.4031), (-0.08555, -0.05012, 0.04675), (0.1841, 0.4379, 0.07686), (0.06248, -0.1988, 0.4296), (-0.06974, -0.2955, -0.1552), (-0.2397, -0.187, 0.4363), (-0.05676, -0.4082, 0.1148), (0.4184, -0.2328, 0.4497), (0.1722, -0.001887, 0.2458), (0.4066, 0.1276, -0.2339), (0.2366, -0.2245, -0.4184), (0.05708, 0.1278, 0.2283), (-0.3104, -0.3417, 0.03148), (0.1718, 0.08584, 0.03543), (-0.3826, 0.2176, -0.09078), (0.348, -0.4371, 0.397), (0.287, -0.3259, -0.2122), (0.1151, 0.3241, -0.4266), (-0.2022, 0.1757, -0.1293), (0.4747, 0.1562, -0.09991), (0.1133, -0.084, 0.2016), (-0.1575, 0.1083, -0.1413), (-0.2465, -0.06861, -0.3074), (-0.1492, 0.117, 0.2458), (-0.4586, 0.05107, -0.1869), (-0.2988, 0.4918, 0.2945), (-0.2812, 0.3779, -0.4569), (-0.2235, 0.1066, 0.3156), (0.4699, -0.05381, 0.2838), (0.495, -0.1338, 0.2779), (-0.3022, 0.2342, -0.04355), (0.2437, -0.474, -0.3073), (0.007746, -0.2147, -0.04501), (0.2698, -0.3801, -0.1414), (0.182, -0.2476, 0.1321), (0.2771, 0.289, 0.2439), (0.3116, 0.3985, -0.4948), (-0.09708, -0.1097, 0.3185), (0.08121, -0.002054, 0.2657), (-0.06324, -0.08005, -0.3029), (0.09115, 0.2507, 0.0689), (0.4143, 0.3695, -0.01232), (-0.1929, -0.1499, 0.3449), (0.2258, 0.05934, -0.4518), (0.05524, -0.01194, -0.09045), (-0.3977, 0.03321, 0.1947), (-0.02843, 0.07187, -0.4423), (-0.2141, 0.04247, 0.1942), (0.1149, -0.1397, 0.3824), (-0.4722, -0.2077, 0.3698), (-0.3974, 0.1957, -0.2911), (-0.3155, -0.2, -0.4494), (-0.1081, 0.1817, -0.3961), (0.1016, -0.2471, -0.3706), (-0.4742, -0.488, -0.2615), (-0.4668, 0.4429, -0.09611), (-0.01565, -0.2885, 0.4728), (0.01326, -0.192, -0.2393), (-0.01522, -0.1571, -0.2452), (0.4786, 0.2357, -0.2421), (0.1681, -0.3336, -0.1957), (0.1352, 0.3326, -0.2424), (0.2465, -0.08936, 0.3559), (-0.1466, -0.2722, -0.1894), (0.4717, -0.2421, -0.3446), (0.4849, 0.01067, 0.4141), (-0.1683, -0.1903, -0.08352), (0.1917, 0.4909, 0.2498), (0.2206, -0.05122, -0.04845), (-0.2926, -0.3971, 0.1359), (0.288, 0.3828, 0.3343), (0.008542, 0.3661, -0.31), (-0.07716, -0.4944, -0.2913), (0.01705, 0.03706, -0.2381), (-0.09266, -0.4619, 0.07193), (-0.3283, -0.09952, 0.261), (-0.3091, -0.3806, 0.3048), (-0.3671, 0.1718, -0.1074), (-0.2597, 0.214, 0.4127), (-0.3521, -0.3588, -0.1013), (-0.2701, 0.2675, -0.3253), (-0.4217, 0.01447, -0.1967), (-0.2329, 0.165, 0.1196), (-0.1908, -0.0609, 0.3544), (0.3574, 0.155, -0.06065), (-0.1858, 0.197, 0.01794), (-0.08398, -0.4484, -0.471), (-0.3429, -0.2049, 0.296), (-0.4827, -0.3684, 0.3487), (-0.252, -0.1043, -0.3185), (-0.4533, 0.3446, 0.2732), (0.06399, -0.3611, 0.4475), (0.1411, 0.1335, -0.05574), (-0.3662, -0.3555, 0.123), (0.06625, -0.2572, -0.04212), (-0.4281, 0.2343, -0.1042), (-0.2847, -0.4175, 0.2457), (0.4086, 0.2654, 0.3312), (0.09867, -0.337, -0.1425), (-0.1801, 0.07475, 0.4177), (0.3656, 0.09615, -0.1793), (-0.2387, 0.2663, -6.917e-05), (0.3928, 0.4545, -0.1422), (0.09759, -0.2231, 0.3334), (0.2069, 0.08766, -0.1674), (-0.05195, -0.3947, 0.4326), (0.2918, 0.1276, 0.3184)], [], [])
me_mol_a_pos.use_remesh_preserve_volume = False
me_mol_a_pos.use_remesh_preserve_attributes = False
me_mol_a_pos.use_mirror_vertex_groups = False
me_mol_a_pos.update()
me_mol_a_shape = bpy.data.meshes.new('mol_A_shape')
me_mol_a_shape.from_pydata([(0.0, 0.0, -0.005), (0.003618, -0.002629, -0.002236), (-0.001382, -0.004253, -0.002236), (-0.004472, 0.0, -0.002236), (-0.001382, 0.004253, -0.002236), (0.003618, 0.002629, -0.002236), (0.001382, -0.004253, 0.002236), (-0.003618, -0.002629, 0.002236), (-0.003618, 0.002629, 0.002236), (0.001382, 0.004253, 0.002236), (0.004472, 0.0, 0.002236), (0.0, 0.0, 0.005), (-0.0008123, -0.0025, -0.004253), (0.002127, -0.001545, -0.004253), (0.001314, -0.004045, -0.002629), (0.002127, 0.001545, -0.004253), (0.004253, 0.0, -0.002629), (-0.002629, 0.0, -0.004253), (-0.003441, -0.0025, -0.002629), (-0.0008123, 0.0025, -0.004253), (-0.003441, 0.0025, -0.002629), (0.001314, 0.004045, -0.002629), (0.004755, 0.001545, 0.0), (0.004755, -0.001545, 0.0), (0.002939, -0.004045, 0.0), (0.0, -0.005, 0.0), (-0.002939, -0.004045, 0.0), (-0.004755, -0.001545, 0.0), (-0.004755, 0.001545, 0.0), (-0.002939, 0.004045, 0.0), (0.0, 0.005, 0.0), (0.002939, 0.004045, 0.0), (0.003441, -0.0025, 0.002629), (-0.001314, -0.004045, 0.002629), (-0.004253, 0.0, 0.002629), (-0.001314, 0.004045, 0.002629), (0.003441, 0.0025, 0.002629), (0.002629, 0.0, 0.004253), (0.0008123, -0.0025, 0.004253), (-0.002127, -0.001545, 0.004253), (-0.002127, 0.001545, 0.004253), (0.0008123, 0.0025, 0.004253)], [], [(14, 2, 12), (12, 13, 14), (1, 14, 13), (12, 0, 13), (16, 1, 13), (13, 15, 16), (5, 16, 15), (13, 0, 15), (18, 3, 17), (17, 12, 18), (2, 18, 12), (17, 0, 12), (20, 4, 19), (19, 17, 20), (3, 20, 17), (19, 0, 17), (21, 5, 15), (15, 19, 21), (4, 21, 19), (15, 0, 19), (23, 1, 16), (16, 22, 23), (10, 23, 22), (22, 16, 5), (25, 2, 14), (14, 24, 25), (6, 25, 24), (24, 14, 1), (27, 3, 18), (18, 26, 27), (7, 27, 26), (26, 18, 2), (29, 4, 20), (20, 28, 29), (8, 29, 28), (28, 20, 3), (31, 5, 21), (21, 30, 31), (9, 31, 30), (30, 21, 4), (32, 6, 24), (24, 23, 32), (10, 32, 23), (23, 24, 1), (33, 7, 26), (26, 25, 33), (6, 33, 25), (25, 26, 2), (34, 8, 28), (28, 27, 34), (7, 34, 27), (27, 28, 3), (35, 9, 30), (30, 29, 35), (8, 35, 29), (29, 30, 4), (36, 10, 22), (22, 31, 36), (9, 36, 31), (31, 22, 5), (38, 6, 32), (32, 37, 38), (11, 38, 37), (37, 32, 10), (39, 7, 33), (33, 38, 39), (11, 39, 38), (38, 33, 6), (40, 8, 34), (34, 39, 40), (11, 40, 39), (39, 34, 7), (41, 9, 35), (35, 40, 41), (11, 41, 40), (40, 35, 8), (37, 10, 36), (36, 41, 37), (11, 37, 41), (41, 36, 9)])
me_mol_a_shape.materials.append(mat_mol_a_mat)
me_mol_a_shape.use_remesh_preserve_volume = False
me_mol_a_shape.use_remesh_preserve_attributes = False
me_mol_a_shape.use_mirror_vertex_groups = False
me_mol_a_shape.update()
me_mol_b_pos = bpy.data.meshes.new('mol_B_pos')
me_mol_b_pos.from_pydata([], [], [])
me_mol_b_pos.use_remesh_preserve_volume = False
me_mol_b_pos.use_remesh_preserve_attributes = False
me_mol_b_pos.use_mirror_vertex_groups = False
me_mol_b_pos.update()
me_mol_b_shape = bpy.data.meshes.new('mol_B_shape')
me_mol_b_shape.from_pydata([(0.005, 0.005, -0.005), (0.005, -0.005, -0.005), (-0.005, -0.005, -0.005), (-0.005, 0.005, -0.005), (0.005, 0.005, 0.005), (0.005, -0.005, 0.005), (-0.005, -0.005, 0.005), (-0.005, 0.005, 0.005)], [], [(1, 2, 3), (7, 6, 5), (4, 5, 1), (5, 6, 2), (2, 6, 7), (0, 3, 7), (0, 1, 3), (4, 7, 5), (0, 4, 1), (1, 5, 2), (3, 2, 7), (4, 0, 7)])
me_mol_b_shape.materials.append(mat_mol_b_mat)
me_mol_b_shape.use_remesh_preserve_volume = False
me_mol_b_shape.use_remesh_preserve_attributes = False
me_mol_b_shape.use_mirror_vertex_groups = False
me_mol_b_shape.update()

# ---- objects
ob_ec = bpy.data.objects.new('EC', me_world_009)
ob_cp = bpy.data.objects.new('CP', me_cube)
ob_molecules = bpy.data.objects.new('molecules', None)
ob_mol_mem = bpy.data.objects.new('mol_Mem', me_mol_mem_pos)
ob_mol_mem_shape = bpy.data.objects.new('mol_Mem_shape', me_mol_mem_shape)
ob_mol_a = bpy.data.objects.new('mol_A', me_mol_a_pos)
ob_mol_a_shape = bpy.data.objects.new('mol_A_shape', me_mol_a_shape)
ob_mol_b = bpy.data.objects.new('mol_B', me_mol_b_pos)
ob_mol_b_shape = bpy.data.objects.new('mol_B_shape', me_mol_b_shape)
ob_lamp = bpy.data.objects.new('Lamp', light_lamp)
ob_camera = bpy.data.objects.new('Camera', cam_camera)

# ---- transforms, parenting, visibility, modifiers, constraints
ob_ec.location = (0.0, 0.0, 0.0)
ob_ec.scale = (0.25, 0.25, 0.25)
ob_ec.display_type = 'SOLID'
ob_ec.show_all_edges = True
ob_ec.show_transparent = True
ob_ec.lineart.crease_threshold = 0.0
ob_cp.location = (0.0, 0.0, 0.0)
ob_cp.scale = (0.25, 0.25, 0.25)
ob_cp.display_type = 'SOLID'
ob_cp.show_all_edges = True
ob_cp.show_transparent = True
ob_cp.lineart.crease_threshold = 0.0
ob_molecules.location = (0.0, 0.0, 0.0)
ob_molecules.lock_location = (True, True, True)
ob_molecules.lock_rotation = (True, True, True)
ob_molecules.lock_scale = (True, True, True)
ob_molecules.empty_image_offset = (0.0, 0.0)
ob_molecules.hide_viewport = True
ob_molecules.hide_select = True
ob_molecules.lineart.crease_threshold = 0.0
ob_mol_mem.parent = ob_molecules
ob_mol_mem.location = (0.0, 0.0, 0.0)
ob_mol_mem.hide_select = True
ob_mol_mem.show_instancer_for_render = False
ob_mol_mem.instance_type = 'VERTS'
ob_mol_mem.use_instance_vertices_rotation = True
ob_mol_mem.lineart.crease_threshold = 0.0
ob_mol_mem_shape.parent = ob_mol_mem
ob_mol_mem_shape.location = (0.0, 0.0, 0.0)
ob_mol_mem_shape.track_axis = 'POS_Z'
ob_mol_mem_shape.lock_location = (True, True, True)
ob_mol_mem_shape.lineart.crease_threshold = 0.0
ob_mol_a.parent = ob_molecules
ob_mol_a.location = (0.0, 0.0, 0.0)
ob_mol_a.hide_select = True
ob_mol_a.show_instancer_for_render = False
ob_mol_a.instance_type = 'VERTS'
ob_mol_a.use_instance_vertices_rotation = True
ob_mol_a.lineart.crease_threshold = 0.0
ob_mol_a_shape.parent = ob_mol_a
ob_mol_a_shape.location = (0.0, 0.0, 0.0)
ob_mol_a_shape.track_axis = 'POS_Z'
ob_mol_a_shape.lock_location = (True, True, True)
ob_mol_a_shape.lineart.crease_threshold = 0.0
ob_mol_b.parent = ob_molecules
ob_mol_b.location = (0.0, 0.0, 0.0)
ob_mol_b.show_instancer_for_render = False
ob_mol_b.instance_type = 'VERTS'
ob_mol_b.use_instance_vertices_rotation = True
ob_mol_b.lineart.crease_threshold = 0.0
ob_mol_b_shape.parent = ob_mol_b
ob_mol_b_shape.location = (0.0, 0.0, 0.0)
ob_mol_b_shape.track_axis = 'POS_Z'
ob_mol_b_shape.lock_location = (True, True, True)
ob_mol_b_shape.lineart.crease_threshold = 0.0
ob_lamp.location = (4.076, 1.005, 5.904)
ob_lamp.rotation_euler = (0.6503, 0.05522, 1.866)
ob_lamp.lock_rotations_4d = False
ob_lamp.empty_display_type = 'ARROWS'
ob_lamp.color = (0.0, 0.0, 0.0, 0.0)
ob_lamp.lineart.crease_threshold = 0.0
ob_camera.location = (7.481, -6.508, 5.344)
ob_camera.rotation_euler = (1.109, 0.0, 0.8149)
ob_camera.lock_rotations_4d = False
ob_camera.empty_display_type = 'ARROWS'
ob_camera.color = (0.0, 0.0, 0.0, 0.0)
ob_camera.hide_viewport = True
ob_camera.display_type = 'WIRE'
ob_camera.lineart.crease_threshold = 0.0

# ---- collection membership
col_collection_1.objects.link(ob_ec)
col_collection_1.objects.link(ob_cp)
col_collection_1.objects.link(ob_molecules)
col_collection_1.objects.link(ob_mol_mem)
col_collection_1.objects.link(ob_mol_mem_shape)
col_collection_1.objects.link(ob_mol_a)
col_collection_1.objects.link(ob_mol_a_shape)
col_collection_1.objects.link(ob_mol_b)
col_collection_1.objects.link(ob_mol_b_shape)
col_collection_1.objects.link(ob_lamp)
col_collection_1.objects.link(ob_camera)

# ---- scene / render settings (as saved in the file)
scene.camera = ob_camera
scene.frame_start = 0; scene.frame_end = 1000; scene.frame_set(0)
scene.render.engine = 'BLENDER_EEVEE_NEXT'
scene.render.resolution_percentage = 50
scene.render.dither_intensity = 0.0
scene.cycles.use_denoising = False
scene.cycles.samples = 128
scene.cycles.sampling_pattern = 'TABULATED_SOBOL'
scene.cycles.use_adaptive_sampling = False
scene.cycles.use_light_tree = False
scene.cycles.blur_glossy = 0.0
scene.cycles.sample_clamp_indirect = 0.0
scene.view_settings.view_transform = 'Standard'
bpy.context.view_layer.update()
